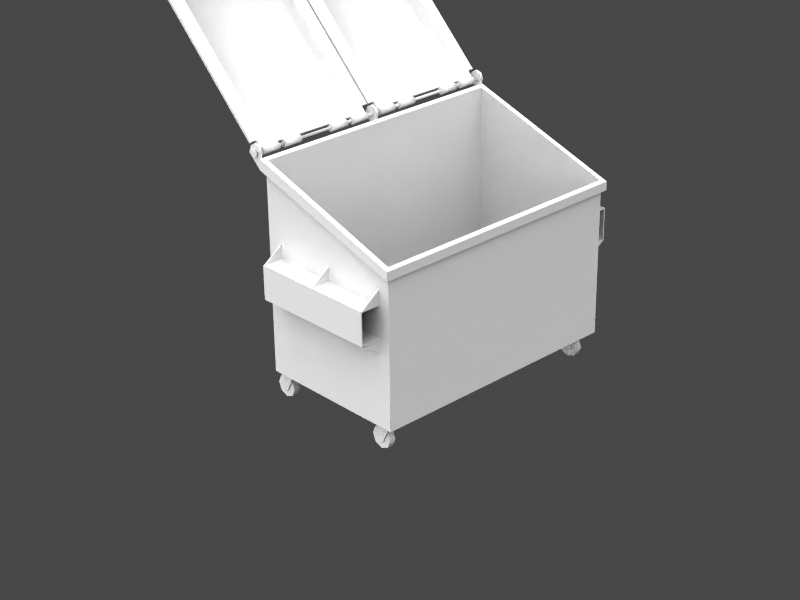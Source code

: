 # Source: dumpster_3yard.blend  (saved by Blender 2.69.0; exported with 4.5.12 LTS)
import bpy
from mathutils import Matrix  # noqa: F401  (used for matrix-valued properties, if any)

bpy.ops.wm.read_factory_settings(use_empty=True)
scene = bpy.context.scene
scene.name = 'Scene'

# ---- collections
col_collection_1 = bpy.data.collections.new('Collection 1'); scene.collection.children.link(col_collection_1)
col_collection_11 = bpy.data.collections.new('Collection 11'); scene.collection.children.link(col_collection_11)
col_collection_20 = bpy.data.collections.new('Collection 20'); scene.collection.children.link(col_collection_20)

# ---- materials (node trees are filled in below, after node groups)
mat_dumpster_3yard_1k = bpy.data.materials.new('dumpster_3yard_1k')
mat_dumpster_3yard_1k.alpha_threshold = 0.0
mat_dumpster_3yard_1k.roughness = 0.5
mat_dumpster_3yard_1k.line_color = (0.0, 0.0, 0.0, 1.0)

# ---- material node trees

# ---- world
world_world = bpy.data.worlds.new('World'); scene.world = world_world
world_world.color = (0.28, 0.28, 0.28)
world_world.use_sun_shadow = False
world_world.sun_shadow_jitter_overblur = 0.0
world_world.cycles.sampling_method = 'MANUAL'
world_world.cycles.sample_map_resolution = 256

# ---- cameras
cam_camera = bpy.data.cameras.new('Camera')
cam_camera.passepartout_alpha = 0.2
cam_camera.clip_end = 100.0
cam_camera.lens = 70.0
cam_camera.sensor_width = 32.0
cam_camera.sensor_height = 18.0
cam_camera.ortho_scale = 7.314
cam_camera.show_passepartout = False
cam_camera.show_safe_areas = True
cam_camera.dof.focus_distance = 0.0
cam_camera.dof.aperture_fstop = 128.0

# ---- lights
light_key_light = bpy.data.lights.new('key_light', 'SUN')
light_key_light.transmission_factor = 0.0
light_key_light.cutoff_distance = 30.0
light_key_light.angle = 2.747
light_key_light.energy = 3.0
light_key_light.shadow_buffer_clip_start = 1.001
light_key_light.shadow_soft_size = 5.0
light_key_light.shadow_cascade_max_distance = 1000.0
light_key_light.cycles.use_multiple_importance_sampling = False
light_fill_light = bpy.data.lights.new('fill_light', 'SUN')
light_fill_light.transmission_factor = 0.0
light_fill_light.cutoff_distance = 30.0
light_fill_light.angle = 2.214
light_fill_light.energy = 2.0
light_fill_light.shadow_buffer_clip_start = 1.001
light_fill_light.shadow_soft_size = 2.0
light_fill_light.shadow_cascade_max_distance = 1000.0
light_fill_light.cycles.use_multiple_importance_sampling = False

# ---- meshes
me_dumpster_3yd = bpy.data.meshes.new('dumpster_3yd')
me_dumpster_3yd.from_pydata([(0.5243, -0.91, 1.193), (0.4441, -1.05, 0.7771), (0.4441, -1.05, 1.002), (0.4441, -1.042, 0.7813), (0.4441, -1.042, 0.9941), (0.4441, -0.91, 0.7813), (0.4441, -0.91, 0.9941), (0.4441, -0.91, 0.7729), (0.4441, -0.91, 1.002), (-0.4254, -1.05, 0.7729), (-0.4254, -1.05, 1.002), (-0.4254, -1.042, 0.7813), (-0.4254, -1.042, 0.9941), (-0.4254, -0.91, 0.7813), (-0.4254, -0.91, 0.9941), (-0.4254, -0.91, 0.7729), (-0.4254, -0.91, 1.002), (0.4441, -1.042, 1.002), (0.4441, -0.91, 1.002), (0.4346, -1.042, 1.002), (0.4346, -0.91, 1.002), (0.4441, -0.91, 1.096), (0.4346, -0.91, 1.096), (0.4441, -1.042, 0.7729), (0.4441, -0.91, 0.7729), (0.4346, -1.042, 0.7729), (0.4346, -0.91, 0.7729), (0.4441, -0.91, 0.6792), (0.4346, -0.91, 0.6792), (0.01544, -1.042, 1.002), (0.01544, -0.91, 1.002), (0.005969, -1.042, 1.002), (0.005969, -0.91, 1.002), (0.01544, -0.91, 1.096), (0.005969, -0.91, 1.096), (0.01544, -1.042, 0.7729), (0.01544, -0.91, 0.7729), (0.005969, -1.042, 0.7729), (0.005969, -0.91, 0.7729), (0.01544, -0.91, 0.6792), (0.005969, -0.91, 0.6792), (-0.4159, -1.042, 1.002), (-0.4159, -0.91, 1.002), (-0.4254, -1.042, 1.002), (-0.4254, -0.91, 1.002), (-0.4159, -0.91, 1.096), (-0.4254, -0.91, 1.096), (-0.4159, -1.042, 0.7729), (-0.4159, -0.91, 0.7729), (-0.4254, -1.042, 0.7729), (-0.4254, -0.91, 0.7729), (-0.4159, -0.91, 0.6792), (-0.4254, -0.91, 0.6792), (-0.5282, -0.91, 1.534), (0.5243, -0.91, 0.1902), (0.5155, -0.9013, 0.1986), (0.5155, -0.9013, 1.258), (-0.5182, -0.9013, 1.607), (0.5444, -0.938, 1.248), (-0.5493, -0.9197, 1.618), (-0.5493, -0.938, 1.618), (0.5444, -0.938, 1.187), (-0.5493, -0.9197, 1.541), (-0.5493, -0.938, 1.541), (-0.6448, -0.938, 1.633), (-0.6448, -0.9197, 1.633), (-0.5406, -0.9197, 1.656), (-0.5406, -0.938, 1.656), (-0.6281, -0.938, 1.683), (-0.6281, -0.9197, 1.683), (-0.5553, -0.9197, 1.69), (-0.5553, -0.938, 1.69), (-0.5958, -0.938, 1.702), (-0.5958, -0.9197, 1.702), (-0.5493, -0.008914, 1.618), (-0.5493, -0.008914, 1.541), (-0.6448, -0.008914, 1.633), (-0.5406, -0.008914, 1.656), (-0.6281, -0.008914, 1.683), (-0.5553, -0.008914, 1.69), (-0.5958, -0.008914, 1.702), (-0.5887, -0.9416, 1.654), (-0.5962, -0.9416, 1.651), (-0.5993, -0.9416, 1.643), (-0.5962, -0.9416, 1.636), (-0.5887, -0.9416, 1.633), (-0.5812, -0.9416, 1.636), (-0.5781, -0.9416, 1.643), (-0.5812, -0.9416, 1.651), (-0.5887, -0.9416, 1.668), (-0.6063, -0.9416, 1.661), (-0.6136, -0.9416, 1.643), (-0.6063, -0.9416, 1.626), (-0.5887, -0.9416, 1.618), (-0.5711, -0.9416, 1.626), (-0.5638, -0.9416, 1.643), (-0.5711, -0.9416, 1.661), (-0.5887, -0.9512, 1.668), (-0.6063, -0.9512, 1.661), (-0.6136, -0.9512, 1.643), (-0.6063, -0.9512, 1.626), (-0.5887, -0.9512, 1.618), (-0.5711, -0.9512, 1.626), (-0.5638, -0.9512, 1.643), (-0.5711, -0.9512, 1.661), (-0.5282, -0.91, 0.1902), (-0.5182, -0.9013, 0.1986), (0.5243, 0.9063, 0.1902), (0.5243, 0.9063, 1.193), (0.4441, 1.05, 0.7729), (0.4441, 1.05, 1.002), (0.4441, 1.042, 0.7813), (0.4441, 1.042, 0.9941), (0.4441, 0.91, 0.7813), (0.4441, 0.91, 0.9941), (0.4441, 0.91, 0.7729), (0.4441, 0.91, 1.002), (-0.4254, 1.05, 0.7729), (-0.4254, 1.05, 1.002), (-0.4254, 1.042, 0.7813), (-0.4254, 1.042, 0.9941), (-0.4254, 0.91, 0.7813), (-0.4254, 0.91, 0.9941), (-0.4254, 0.91, 0.7729), (-0.4254, 0.91, 1.002), (0.4441, 1.042, 1.002), (0.4441, 0.91, 1.002), (0.4346, 1.042, 1.002), (0.4346, 0.91, 1.002), (0.4441, 0.91, 1.096), (0.4346, 0.91, 1.096), (0.4441, 1.042, 0.7729), (0.4441, 0.91, 0.7729), (0.4346, 1.042, 0.7729), (0.4346, 0.91, 0.7729), (0.4441, 0.91, 0.6792), (0.4346, 0.91, 0.6792), (0.01544, 1.042, 1.002), (0.01544, 0.91, 1.002), (0.005969, 1.042, 1.002), (0.005969, 0.91, 1.002), (0.01544, 0.91, 1.096), (0.005969, 0.91, 1.096), (0.01544, 1.042, 0.7729), (0.01544, 0.91, 0.7729), (0.005969, 1.042, 0.7729), (0.005969, 0.91, 0.7729), (0.01544, 0.91, 0.6792), (0.005969, 0.91, 0.6792), (-0.4159, 1.042, 1.002), (-0.4159, 0.91, 1.002), (-0.4254, 1.042, 1.002), (-0.4254, 0.91, 1.002), (-0.4159, 0.91, 1.096), (-0.4254, 0.91, 1.096), (-0.4159, 1.042, 0.7729), (-0.4159, 0.91, 0.7729), (-0.4254, 1.042, 0.7729), (-0.4254, 0.91, 0.7729), (-0.4159, 0.91, 0.6792), (-0.4254, 0.91, 0.6792), (-0.5282, 0.9063, 1.534), (0.5155, 0.8997, 0.1986), (0.5155, 0.8997, 1.258), (-0.5182, 0.8997, 1.607), (0.5444, 0.9349, 1.248), (-0.5493, 0.9197, 1.618), (-0.5493, 0.938, 1.618), (0.5444, 0.9349, 1.187), (-0.5493, 0.9197, 1.541), (-0.5493, 0.938, 1.541), (-0.6448, 0.938, 1.633), (-0.6448, 0.9197, 1.633), (-0.5406, 0.9197, 1.656), (-0.5406, 0.938, 1.656), (-0.6281, 0.938, 1.683), (-0.6281, 0.9197, 1.683), (-0.5553, 0.9197, 1.69), (-0.5553, 0.938, 1.69), (-0.5958, 0.938, 1.702), (-0.5958, 0.9197, 1.702), (-0.5493, 0.008914, 1.618), (-0.5493, 0.008914, 1.541), (-0.6448, 0.008914, 1.633), (-0.5406, 0.008914, 1.656), (-0.6281, 0.008914, 1.683), (-0.5553, 0.008914, 1.69), (-0.5958, 0.008914, 1.702), (-0.5887, 0.9416, 1.654), (-0.5962, 0.9416, 1.651), (-0.5993, 0.9416, 1.643), (-0.5962, 0.9416, 1.636), (-0.5887, 0.9416, 1.633), (-0.5812, 0.9416, 1.636), (-0.5781, 0.9416, 1.643), (-0.5812, 0.9416, 1.651), (-0.5887, 0.9416, 1.668), (-0.6063, 0.9416, 1.661), (-0.6136, 0.9416, 1.643), (-0.6063, 0.9416, 1.626), (-0.5887, 0.9416, 1.618), (-0.5711, 0.9416, 1.626), (-0.5638, 0.9416, 1.643), (-0.5711, 0.9416, 1.661), (-0.5887, 0.9512, 1.668), (-0.6063, 0.9512, 1.661), (-0.6136, 0.9512, 1.643), (-0.6063, 0.9512, 1.626), (-0.5887, 0.9512, 1.618), (-0.5711, 0.9512, 1.626), (-0.5638, 0.9512, 1.643), (-0.5711, 0.9512, 1.661), (-0.5282, 0.9063, 0.1902), (-0.5182, 0.8997, 0.1986), (-0.5493, -0.008914, 1.618), (-0.5493, 0.008914, 1.618), (-0.5406, -0.008914, 1.656), (-0.5406, 0.008914, 1.656), (-0.5498, -0.8109, 0.02192), (-0.5498, -0.8541, 0.02192), (-0.572, -0.8109, 0.07559), (-0.572, -0.8541, 0.07559), (-0.5498, -0.8109, 0.1293), (-0.5498, -0.8541, 0.1293), (-0.4961, -0.8109, 0.1515), (-0.4961, -0.8541, 0.1515), (-0.4425, -0.8109, 0.1293), (-0.4425, -0.8541, 0.1293), (-0.4202, -0.8109, 0.07559), (-0.4202, -0.8541, 0.07559), (-0.4425, -0.8109, 0.02192), (-0.4425, -0.8541, 0.02192), (-0.4961, -0.8109, -0.0003086), (-0.4961, -0.8541, -0.0003086), (-0.5169, -0.8013, 0.05484), (-0.5255, -0.8013, 0.07559), (-0.5255, -0.8096, 0.07559), (-0.5169, -0.8096, 0.05484), (-0.4754, -0.8096, 0.05484), (-0.4754, -0.8013, 0.05484), (-0.4961, -0.8096, 0.04625), (-0.4961, -0.8013, 0.04625), (-0.4716, -0.8013, 0.19), (-0.4071, -0.8013, 0.19), (-0.4116, -0.8096, 0.1811), (-0.4752, -0.8096, 0.1811), (-0.5169, -0.8637, 0.05484), (-0.5255, -0.8637, 0.07559), (-0.4754, -0.8637, 0.05484), (-0.5255, -0.8555, 0.07559), (-0.5169, -0.8555, 0.05484), (-0.4754, -0.8555, 0.05484), (-0.4961, -0.8555, 0.04625), (-0.4961, -0.8637, 0.04625), (-0.4716, -0.8637, 0.19), (-0.4071, -0.8637, 0.19), (-0.4116, -0.8555, 0.1811), (-0.4752, -0.8555, 0.1811), (-1.465, -0.006297, 2.506), (-0.6316, -0.8396, 1.7), (-0.6454, -0.8511, 1.686), (-0.686, -0.8248, 1.684), (-0.6998, -0.8357, 1.67), (-1.417, -0.8357, 2.387), (-1.403, -0.8248, 2.401), (-1.404, -0.8396, 2.472), (-1.417, -0.8511, 2.458), (-1.023, -0.8511, 2.064), (-1.073, -0.8357, 2.014), (-1.06, -0.8248, 2.027), (-1.009, -0.8396, 2.078), (-0.6316, -0.006297, 1.7), (-0.6454, -0.006297, 1.686), (-0.6123, -0.349, 1.633), (-0.6123, -0.349, 1.653), (-0.5985, -0.349, 1.667), (-0.579, -0.349, 1.667), (-0.5652, -0.349, 1.653), (-0.5652, -0.349, 1.633), (-0.579, -0.349, 1.62), (-0.5985, -0.349, 1.62), (-1.465, -0.9344, 2.506), (-0.6123, -0.2206, 1.633), (-0.6123, -0.2206, 1.653), (-0.5985, -0.2206, 1.667), (-0.579, -0.2206, 1.667), (-0.5652, -0.2206, 1.653), (-0.5652, -0.2206, 1.633), (-0.579, -0.2206, 1.62), (-0.5985, -0.2206, 1.62), (-0.6123, -0.1784, 1.633), (-0.6123, -0.1784, 1.653), (-0.5985, -0.1784, 1.667), (-0.579, -0.1784, 1.667), (-0.5652, -0.1784, 1.653), (-0.5652, -0.1784, 1.633), (-0.579, -0.1784, 1.62), (-0.5985, -0.1784, 1.62), (-0.6123, -0.05001, 1.633), (-0.6316, -0.8906, 1.7), (-0.6454, -0.8906, 1.686), (-0.6123, -0.05001, 1.653), (-0.5985, -0.05001, 1.667), (-0.579, -0.05001, 1.667), (-0.5652, -0.05001, 1.653), (-0.5652, -0.05001, 1.633), (-0.579, -0.05001, 1.62), (-0.5985, -0.05001, 1.62), (-1.404, -0.101, 2.472), (-0.5985, -0.8906, 1.62), (-0.579, -0.8906, 1.62), (-0.5652, -0.8906, 1.633), (-0.5652, -0.8906, 1.653), (-0.579, -0.8906, 1.667), (-0.5985, -0.8906, 1.667), (-0.6123, -0.8906, 1.653), (-0.6123, -0.8906, 1.633), (-0.5985, -0.7623, 1.62), (-0.579, -0.7623, 1.62), (-0.5652, -0.7623, 1.633), (-0.5652, -0.7623, 1.653), (-0.579, -0.7623, 1.667), (-0.5985, -0.7623, 1.667), (-0.6123, -0.7623, 1.653), (-0.6123, -0.7623, 1.633), (-0.5985, -0.72, 1.62), (-0.579, -0.72, 1.62), (-0.5652, -0.72, 1.633), (-0.5652, -0.72, 1.653), (-0.579, -0.72, 1.667), (-0.5985, -0.72, 1.667), (-0.6123, -0.72, 1.653), (-0.6123, -0.72, 1.633), (-0.5985, -0.5917, 1.62), (-0.579, -0.5917, 1.62), (-0.5652, -0.5917, 1.633), (-0.5652, -0.5917, 1.653), (-0.579, -0.5917, 1.667), (-0.5985, -0.5917, 1.667), (-0.6123, -0.5917, 1.653), (-0.6123, -0.5917, 1.633), (-0.6454, -0.9344, 1.686), (-0.6316, -0.9344, 1.7), (-1.417, -0.08958, 2.458), (-1.009, -0.101, 2.078), (-1.023, -0.08958, 2.064), (-0.6454, -0.05001, 1.686), (-0.6316, -0.05001, 1.7), (-1.451, -0.9344, 2.52), (-1.023, -0.9344, 2.064), (-1.009, -0.9344, 2.078), (-1.06, -0.1159, 2.027), (-1.073, -0.1049, 2.014), (-1.403, -0.1159, 2.401), (-1.417, -0.1049, 2.387), (-0.6454, -0.08958, 1.686), (-0.6316, -0.101, 1.7), (-0.6998, -0.1049, 1.67), (-0.686, -0.1159, 1.684), (-1.451, -0.006297, 2.52), (-1.023, -0.006297, 2.064), (-1.009, -0.006297, 2.078), (-0.6316, 0.8325, 1.7), (-0.6454, 0.8515, 1.686), (-0.686, 0.8179, 1.684), (-0.6998, 0.8362, 1.67), (-1.417, 0.8362, 2.387), (-1.403, 0.8179, 2.401), (-1.404, 0.8325, 2.472), (-1.417, 0.8515, 2.458), (-1.023, 0.8515, 2.064), (-1.073, 0.8362, 2.014), (-1.06, 0.8179, 2.027), (-1.009, 0.8325, 2.078), (-0.6316, 0.006763, 1.7), (-0.6454, 0.006763, 1.686), (-0.6123, 0.3494, 1.633), (-0.6123, 0.3494, 1.653), (-0.5985, 0.3494, 1.667), (-0.579, 0.3494, 1.667), (-0.5652, 0.3494, 1.653), (-0.5652, 0.3494, 1.633), (-0.579, 0.3494, 1.62), (-0.5985, 0.3494, 1.62), (-1.465, 0.9348, 2.506), (-0.6123, 0.2211, 1.633), (-0.6123, 0.2211, 1.653), (-0.5985, 0.2211, 1.667), (-0.579, 0.2211, 1.667), (-0.5652, 0.2211, 1.653), (-0.5652, 0.2211, 1.633), (-0.579, 0.2211, 1.62), (-0.5985, 0.2211, 1.62), (-0.6123, 0.1788, 1.633), (-0.6123, 0.1788, 1.653), (-0.5985, 0.1788, 1.667), (-0.579, 0.1788, 1.667), (-0.5652, 0.1788, 1.653), (-0.5652, 0.1788, 1.633), (-0.579, 0.1788, 1.62), (-0.5985, 0.1788, 1.62), (-0.6123, 0.05048, 1.633), (-0.6316, 0.8911, 1.7), (-0.6454, 0.8911, 1.686), (-0.6123, 0.05048, 1.653), (-0.5985, 0.05048, 1.667), (-0.579, 0.05048, 1.667), (-0.5652, 0.05048, 1.653), (-0.5652, 0.05048, 1.633), (-0.579, 0.05048, 1.62), (-0.5985, 0.05048, 1.62), (-1.404, 0.1091, 2.472), (-0.5985, 0.8911, 1.62), (-0.579, 0.8911, 1.62), (-0.5652, 0.8911, 1.633), (-0.5652, 0.8911, 1.653), (-0.579, 0.8911, 1.667), (-0.5985, 0.8911, 1.667), (-0.6123, 0.8911, 1.653), (-0.6123, 0.8911, 1.633), (-0.5985, 0.7628, 1.62), (-0.579, 0.7628, 1.62), (-0.5652, 0.7628, 1.633), (-0.5652, 0.7628, 1.653), (-0.579, 0.7628, 1.667), (-0.5985, 0.7628, 1.667), (-0.6123, 0.7628, 1.653), (-0.6123, 0.7628, 1.633), (-0.5985, 0.7205, 1.62), (-0.579, 0.7205, 1.62), (-0.5652, 0.7205, 1.633), (-0.5652, 0.7205, 1.653), (-0.579, 0.7205, 1.667), (-0.5985, 0.7205, 1.667), (-0.6123, 0.7205, 1.653), (-0.6123, 0.7205, 1.633), (-0.5985, 0.5921, 1.62), (-0.579, 0.5921, 1.62), (-0.5652, 0.5921, 1.633), (-0.5652, 0.5921, 1.653), (-0.579, 0.5921, 1.667), (-0.5985, 0.5921, 1.667), (-0.6123, 0.5921, 1.653), (-0.6123, 0.5921, 1.633), (-0.6454, 0.9348, 1.686), (-0.6316, 0.9348, 1.7), (-1.417, 0.09005, 2.458), (-1.009, 0.1091, 2.078), (-1.023, 0.09005, 2.064), (-0.6454, 0.05048, 1.686), (-0.6316, 0.05048, 1.7), (-1.465, 0.006764, 2.506), (-1.451, 0.9348, 2.52), (-1.023, 0.9348, 2.064), (-1.009, 0.9348, 2.078), (-1.06, 0.1236, 2.027), (-1.073, 0.1054, 2.014), (-1.403, 0.1236, 2.401), (-1.417, 0.1054, 2.387), (-0.6454, 0.09004, 1.686), (-0.6316, 0.1091, 1.7), (-0.6998, 0.1054, 1.67), (-0.686, 0.1236, 1.684), (-1.451, 0.006764, 2.52), (-1.023, 0.006764, 2.064), (-1.009, 0.006764, 2.078), (0.3289, -0.8109, 0.02192), (0.3289, -0.8541, 0.02192), (0.3067, -0.8109, 0.07559), (0.3067, -0.8541, 0.07559), (0.3289, -0.8109, 0.1293), (0.3289, -0.8541, 0.1293), (0.3826, -0.8109, 0.1515), (0.3826, -0.8541, 0.1515), (0.4363, -0.8109, 0.1293), (0.4363, -0.8541, 0.1293), (0.4585, -0.8109, 0.07559), (0.4585, -0.8541, 0.07559), (0.4363, -0.8109, 0.02192), (0.4363, -0.8541, 0.02192), (0.3826, -0.8109, -0.0003086), (0.3826, -0.8541, -0.0003086), (0.3619, -0.8013, 0.05484), (0.3533, -0.8013, 0.07559), (0.3533, -0.8096, 0.07559), (0.3619, -0.8096, 0.05484), (0.4034, -0.8096, 0.05484), (0.4034, -0.8013, 0.05484), (0.3826, -0.8096, 0.04625), (0.3826, -0.8013, 0.04625), (0.4071, -0.8013, 0.19), (0.4716, -0.8013, 0.19), (0.4671, -0.8096, 0.1811), (0.4035, -0.8096, 0.1811), (0.3619, -0.8637, 0.05484), (0.3533, -0.8637, 0.07559), (0.4034, -0.8637, 0.05484), (0.3533, -0.8555, 0.07559), (0.3619, -0.8555, 0.05484), (0.4034, -0.8555, 0.05484), (0.3826, -0.8555, 0.04625), (0.3826, -0.8637, 0.04625), (0.4071, -0.8637, 0.19), (0.4716, -0.8637, 0.19), (0.4671, -0.8555, 0.1811), (0.4035, -0.8555, 0.1811), (-0.5498, 0.8541, 0.02192), (-0.5498, 0.8109, 0.02192), (-0.572, 0.8541, 0.07559), (-0.572, 0.8109, 0.07559), (-0.5498, 0.8541, 0.1293), (-0.5498, 0.8109, 0.1293), (-0.4961, 0.8541, 0.1515), (-0.4961, 0.8109, 0.1515), (-0.4425, 0.8541, 0.1293), (-0.4425, 0.8109, 0.1293), (-0.4202, 0.8541, 0.07559), (-0.4202, 0.8109, 0.07559), (-0.4425, 0.8541, 0.02192), (-0.4425, 0.8109, 0.02192), (-0.4961, 0.8541, -0.0003086), (-0.4961, 0.8109, -0.0003086), (-0.5169, 0.8637, 0.05484), (-0.5255, 0.8637, 0.07559), (-0.5255, 0.8555, 0.07559), (-0.5169, 0.8555, 0.05484), (-0.4754, 0.8555, 0.05484), (-0.4754, 0.8637, 0.05484), (-0.4961, 0.8555, 0.04625), (-0.4961, 0.8637, 0.04625), (-0.4716, 0.8637, 0.19), (-0.4071, 0.8637, 0.19), (-0.4116, 0.8555, 0.1811), (-0.4752, 0.8555, 0.1811), (-0.5169, 0.8013, 0.05484), (-0.5255, 0.8013, 0.07559), (-0.4754, 0.8013, 0.05484), (-0.5255, 0.8096, 0.07559), (-0.5169, 0.8096, 0.05484), (-0.4754, 0.8096, 0.05484), (-0.4961, 0.8096, 0.04625), (-0.4961, 0.8013, 0.04625), (-0.4716, 0.8013, 0.19), (-0.4071, 0.8013, 0.19), (-0.4116, 0.8096, 0.1811), (-0.4752, 0.8096, 0.1811), (0.3289, 0.8541, 0.02192), (0.3289, 0.8109, 0.02192), (0.3067, 0.8541, 0.07559), (0.3067, 0.8109, 0.07559), (0.3289, 0.8541, 0.1293), (0.3289, 0.8109, 0.1293), (0.3826, 0.8541, 0.1515), (0.3826, 0.8109, 0.1515), (0.4363, 0.8541, 0.1293), (0.4363, 0.8109, 0.1293), (0.4585, 0.8541, 0.07559), (0.4585, 0.8109, 0.07559), (0.4363, 0.8541, 0.02192), (0.4363, 0.8109, 0.02192), (0.3826, 0.8541, -0.0003086), (0.3826, 0.8109, -0.0003086), (0.3619, 0.8637, 0.05484), (0.3533, 0.8637, 0.07559), (0.3533, 0.8555, 0.07559), (0.3619, 0.8555, 0.05484), (0.4034, 0.8555, 0.05484), (0.4034, 0.8637, 0.05484), (0.3826, 0.8555, 0.04625), (0.3826, 0.8637, 0.04625), (0.4071, 0.8637, 0.19), (0.4716, 0.8637, 0.19), (0.4671, 0.8555, 0.1811), (0.4035, 0.8555, 0.1811), (0.3619, 0.8013, 0.05484), (0.3533, 0.8013, 0.07559), (0.4034, 0.8013, 0.05484), (0.3533, 0.8096, 0.07559), (0.3619, 0.8096, 0.05484), (0.4034, 0.8096, 0.05484), (0.3826, 0.8096, 0.04625), (0.3826, 0.8013, 0.04625), (0.4071, 0.8013, 0.19), (0.4716, 0.8013, 0.19), (0.4671, 0.8096, 0.1811), (0.4035, 0.8096, 0.1811), (-0.5498, -0.8109, 0.02192), (-0.5498, -0.8541, 0.02192), (-0.572, -0.8109, 0.07559), (-0.572, -0.8541, 0.07559), (-0.5498, -0.8109, 0.1293), (-0.5498, -0.8541, 0.1293), (-0.4961, -0.8109, 0.1515), (-0.4961, -0.8541, 0.1515), (-0.4425, -0.8109, 0.1293), (-0.4425, -0.8541, 0.1293), (-0.4202, -0.8109, 0.07559), (-0.4202, -0.8541, 0.07559), (-0.4425, -0.8109, 0.02192), (-0.4425, -0.8541, 0.02192), (-0.4961, -0.8109, -0.0003086), (-0.4961, -0.8541, -0.0003086), (0.3289, -0.8109, 0.02192), (0.3289, -0.8541, 0.02192), (0.3067, -0.8109, 0.07559), (0.3067, -0.8541, 0.07559), (0.3289, -0.8109, 0.1293), (0.3289, -0.8541, 0.1293), (0.3826, -0.8109, 0.1515), (0.3826, -0.8541, 0.1515), (0.4363, -0.8109, 0.1293), (0.4363, -0.8541, 0.1293), (0.4585, -0.8109, 0.07559), (0.4585, -0.8541, 0.07559), (0.4363, -0.8109, 0.02192), (0.4363, -0.8541, 0.02192), (0.3826, -0.8109, -0.0003086), (0.3826, -0.8541, -0.0003086), (-0.5498, 0.8541, 0.02192), (-0.5498, 0.8109, 0.02192), (-0.572, 0.8541, 0.07559), (-0.572, 0.8109, 0.07559), (-0.5498, 0.8541, 0.1293), (-0.5498, 0.8109, 0.1293), (-0.4961, 0.8541, 0.1515), (-0.4961, 0.8109, 0.1515), (-0.4425, 0.8541, 0.1293), (-0.4425, 0.8109, 0.1293), (-0.4202, 0.8541, 0.07559), (-0.4202, 0.8109, 0.07559), (-0.4425, 0.8541, 0.02192), (-0.4425, 0.8109, 0.02192), (-0.4961, 0.8541, -0.0003086), (-0.4961, 0.8109, -0.0003086), (0.3289, 0.8541, 0.02192), (0.3289, 0.8109, 0.02192), (0.3067, 0.8541, 0.07559), (0.3067, 0.8109, 0.07559), (0.3289, 0.8541, 0.1293), (0.3289, 0.8109, 0.1293), (0.3826, 0.8541, 0.1515), (0.3826, 0.8109, 0.1515), (0.4363, 0.8541, 0.1293), (0.4363, 0.8109, 0.1293), (0.4585, 0.8541, 0.07559), (0.4585, 0.8109, 0.07559), (0.4363, 0.8541, 0.02192), (0.4363, 0.8109, 0.02192), (0.3826, 0.8541, -0.0003086), (0.3826, 0.8109, -0.0003086)], [], [(1, 3, 4, 2), (9, 10, 12, 11), (6, 4, 12, 14), (3, 5, 13, 11), (1, 7, 5, 3), (4, 3, 11, 12), (19, 17, 21, 22), (21, 17, 18), (19, 22, 20), (25, 28, 27, 23), (27, 24, 23), (25, 26, 28), (31, 29, 33, 34), (33, 29, 30), (31, 34, 32), (37, 40, 39, 35), (39, 36, 35), (37, 38, 40), (43, 41, 45, 46), (45, 41, 42), (43, 46, 44), (49, 52, 51, 47), (51, 48, 47), (49, 50, 52), (61, 63, 53, 0), (163, 56, 58, 165), (53, 62, 169, 161), (60, 64, 63), (65, 62, 63, 64), (62, 65, 59), (59, 65, 69, 66), (64, 60, 67, 68), (65, 64, 68, 69), (60, 59, 66, 67), (66, 69, 73, 70), (68, 67, 71, 72), (69, 68, 72, 73), (67, 66, 70, 71), (71, 70, 73, 72), (74, 76, 75), (78, 185, 183, 76), (76, 74, 77, 78), (186, 187, 80, 79), (78, 77, 79, 80), (81, 89, 96, 88), (88, 96, 95, 87), (87, 95, 94, 86), (86, 94, 93, 85), (85, 93, 92, 84), (84, 92, 91, 83), (83, 91, 90, 82), (82, 90, 89, 81), (89, 97, 104, 96), (96, 104, 103, 95), (95, 103, 102, 94), (94, 102, 101, 93), (93, 101, 100, 92), (92, 100, 99, 91), (91, 99, 98, 90), (90, 98, 97, 89), (104, 97, 102, 103), (97, 98, 101, 102), (98, 99, 100, 101), (188, 81, 88, 195), (195, 88, 87, 194), (194, 87, 86, 193), (193, 86, 85, 192), (192, 85, 84, 191), (191, 84, 83, 190), (190, 83, 82, 189), (59, 166, 169, 62), (108, 168, 61, 0), (109, 110, 112, 111), (110, 118, 124, 116), (117, 119, 120, 118), (120, 122, 124, 118), (114, 122, 120, 112), (111, 119, 121, 113), (112, 110, 116, 114), (112, 120, 119, 111), (127, 130, 129, 125), (129, 126, 125), (127, 128, 130), (133, 131, 135, 136), (135, 131, 132), (133, 136, 134), (139, 142, 141, 137), (141, 138, 137), (139, 140, 142), (145, 143, 147, 148), (147, 143, 144), (145, 148, 146), (151, 154, 153, 149), (153, 150, 149), (151, 152, 154), (157, 155, 159, 160), (159, 155, 156), (157, 160, 158), (164, 167, 166), (58, 60, 63, 61), (162, 213, 106, 55), (167, 170, 171), (172, 171, 170, 169), (169, 166, 172), (166, 173, 176, 172), (171, 175, 174, 167), (172, 176, 175, 171), (167, 174, 173, 166), (173, 177, 180, 176), (175, 179, 178, 174), (176, 180, 179, 175), (174, 178, 177, 173), (178, 179, 180, 177), (181, 182, 183), (183, 185, 184, 181), (185, 187, 186, 184), (77, 184, 186, 79), (188, 195, 203, 196), (195, 194, 202, 203), (194, 193, 201, 202), (193, 192, 200, 201), (192, 191, 199, 200), (191, 190, 198, 199), (190, 189, 197, 198), (189, 188, 196, 197), (196, 203, 211, 204), (203, 202, 210, 211), (202, 201, 209, 210), (201, 200, 208, 209), (200, 199, 207, 208), (199, 198, 206, 207), (198, 197, 205, 206), (197, 196, 204, 205), (211, 210, 209, 204), (204, 209, 208, 205), (205, 208, 207, 206), (162, 163, 164, 213), (61, 168, 165, 58), (57, 59, 60), (213, 164, 57, 106), (55, 106, 57, 56), (165, 168, 170, 167), (55, 56, 163, 162), (80, 187, 185, 78), (57, 60, 58, 56), (168, 108, 161, 170), (164, 163, 165, 167), (63, 62, 53), (170, 161, 169), (57, 164, 166, 59), (215, 217, 216, 214), (76, 183, 182, 75), (219, 221, 220, 218), (221, 223, 222, 220), (223, 225, 224, 222), (225, 227, 226, 224), (227, 229, 228, 226), (229, 231, 230, 228), (231, 233, 232, 230), (233, 219, 218, 232), (240, 237, 234, 241), (237, 236, 235, 234), (238, 240, 241, 239), (243, 244, 238, 239), (242, 235, 236, 245), (247, 254, 257, 249), (247, 246, 253, 248), (244, 245, 236, 238), (251, 248, 253, 252), (257, 256, 251, 249), (252, 253, 246, 250), (254, 247, 248, 255), (250, 246, 247, 249), (251, 256, 255, 248), (242, 243, 239, 235), (235, 239, 241, 234), (243, 255, 256, 244), (257, 245, 244, 256), (250, 249, 251, 252), (189, 82, 81, 188), (352, 268, 263, 354), (269, 264, 265, 270), (267, 266, 263, 268), (351, 353, 264, 269), (281, 349, 350, 348), (288, 279, 280, 289), (339, 274, 275, 338), (301, 346, 347, 302), (462, 455, 447, 460), (287, 278, 279, 288), (277, 278, 287, 286), (276, 277, 286, 285), (275, 276, 285, 284), (273, 274, 283, 282), (292, 284, 283, 291), (280, 273, 282, 289), (278, 277, 276, 275), (279, 278, 275, 274), (280, 279, 274, 273), (287, 284, 285, 286), (288, 283, 284, 287), (289, 282, 283, 288), (306, 296, 297, 307), (305, 295, 296, 306), (304, 294, 295, 305), (303, 293, 294, 304), (459, 394, 404, 449), (302, 292, 293, 303), (298, 290, 291, 301), (344, 356, 347), (451, 464, 465, 463), (351, 344, 308, 353), (295, 294, 293, 292), (296, 295, 292, 291), (297, 296, 291, 290), (305, 302, 303, 304), (306, 301, 302, 305), (307, 298, 301, 306), (309, 310, 315, 316), (310, 311, 314, 315), (311, 312, 313, 314), (317, 324, 323, 318), (318, 323, 322, 319), (319, 322, 321, 320), (314, 313, 321, 322), (313, 312, 320, 321), (312, 311, 319, 320), (311, 310, 318, 319), (310, 309, 317, 318), (355, 260, 262, 357), (325, 326, 331, 332), (326, 327, 330, 331), (327, 328, 329, 330), (333, 340, 339, 334), (334, 339, 338, 335), (335, 338, 337, 336), (322, 323, 331, 330), (323, 260, 355, 291, 283, 274, 339, 331), (315, 314, 299, 300), (465, 447, 411, 463), (347, 271, 361, 344), (448, 464, 451, 446), (461, 365, 363, 459), (332, 340, 333, 325), (331, 339, 340, 332), (329, 337, 338, 330), (328, 336, 337, 329), (327, 335, 336, 328), (326, 334, 335, 327), (325, 333, 334, 326), (316, 315, 323, 324), (362, 460, 395, 387, 378, 441, 433, 425), (300, 299, 342, 341), (447, 450, 460), (352, 357, 262, 268), (259, 322, 330, 338, 275, 284, 292, 356), (460, 362, 364, 462), (363, 426, 434, 442, 377, 386, 394, 459), (343, 258, 360, 345), (358, 351, 269, 261), (309, 316, 324, 317), (345, 360, 272, 346), (346, 272, 271, 347), (448, 459, 449), (402, 445, 454, 373), (458, 366, 371, 456), (372, 373, 368, 367), (370, 371, 366, 369), (457, 455, 372, 367), (463, 411, 368, 452), (391, 392, 383, 382), (441, 378, 377, 442), (404, 405, 450, 449), (302, 347, 356, 292), (390, 391, 382, 381), (381, 380, 389, 390), (380, 379, 388, 389), (379, 378, 387, 388), (377, 376, 385, 386), (395, 394, 386, 387), (376, 383, 392, 385), (381, 378, 379, 380), (382, 377, 378, 381), (383, 376, 377, 382), (390, 389, 388, 387), (391, 390, 387, 386), (392, 391, 386, 385), (409, 410, 400, 399), (408, 409, 399, 398), (445, 444, 453, 454), (407, 408, 398, 397), (406, 407, 397, 396), (405, 406, 396, 395), (401, 404, 394, 393), (266, 343, 354, 263), (418, 426, 363, 403), (258, 343, 266, 281), (398, 395, 396, 397), (399, 394, 395, 398), (400, 393, 394, 399), (408, 407, 406, 405), (409, 408, 405, 404), (410, 409, 404, 401), (301, 291, 355, 346), (412, 419, 418, 413), (413, 418, 417, 414), (414, 417, 416, 415), (420, 421, 426, 427), (421, 422, 425, 426), (422, 423, 424, 425), (417, 425, 424, 416), (416, 424, 423, 415), (415, 423, 422, 414), (414, 422, 421, 413), (413, 421, 420, 412), (370, 403, 363), (428, 435, 434, 429), (429, 434, 433, 430), (430, 433, 432, 431), (436, 437, 442, 443), (437, 438, 441, 442), (438, 439, 440, 441), (425, 433, 434, 426), (452, 454, 453, 384), (418, 403, 402, 417), (373, 454, 452, 368), (450, 447, 465, 374), (451, 463, 452, 384), (362, 373, 372, 364), (459, 448, 456, 461), (308, 359, 348, 265), (299, 259, 270), (267, 349, 281, 266), (359, 361, 360, 258), (428, 436, 443, 435), (435, 443, 442, 434), (433, 441, 440, 432), (432, 440, 439, 431), (431, 439, 438, 430), (430, 438, 437, 429), (429, 437, 436, 428), (419, 427, 426, 418), (410, 401, 393, 400), (341, 342, 350, 349), (453, 444, 403, 370), (260, 267, 268, 262), (260, 323, 315, 300), (403, 444, 445, 402), (261, 269, 270, 259), (461, 456, 371, 365), (448, 446, 458, 456), (351, 358, 356, 344), (344, 361, 359, 308), (367, 368, 411, 457), (363, 365, 371, 370), (395, 460, 450, 405), (455, 462, 364, 372), (308, 265, 264, 353), (307, 297, 290, 298), (345, 352, 354, 343), (448, 449, 375, 464), (299, 270, 350, 342), (449, 450, 374, 375), (446, 369, 366, 458), (270, 265, 348, 350), (362, 402, 373), (412, 420, 427, 419), (314, 322, 259, 299), (455, 457, 411, 447), (271, 272, 360, 361), (358, 261, 259, 356), (375, 374, 465, 464), (417, 402, 362, 425), (345, 346, 355), (359, 258, 281, 348), (260, 300, 267), (267, 300, 341, 349), (369, 384, 453, 370), (355, 357, 352, 345), (369, 446, 451, 384), (236, 237, 240, 238), (245, 257, 254, 242), (467, 469, 468, 466), (469, 471, 470, 468), (471, 473, 472, 470), (473, 475, 474, 472), (475, 477, 476, 474), (477, 479, 478, 476), (479, 481, 480, 478), (481, 467, 466, 480), (488, 485, 482, 489), (485, 484, 483, 482), (486, 488, 489, 487), (491, 492, 486, 487), (490, 483, 484, 493), (495, 502, 505, 497), (495, 494, 501, 496), (492, 493, 484, 486), (499, 496, 501, 500), (505, 504, 499, 497), (500, 501, 494, 498), (502, 495, 496, 503), (498, 494, 495, 497), (499, 504, 503, 496), (490, 491, 487, 483), (483, 487, 489, 482), (491, 503, 504, 492), (505, 493, 492, 504), (498, 497, 499, 500), (484, 485, 488, 486), (493, 505, 502, 490), (507, 509, 508, 506), (509, 511, 510, 508), (511, 513, 512, 510), (513, 515, 514, 512), (515, 517, 516, 514), (517, 519, 518, 516), (519, 521, 520, 518), (521, 507, 506, 520), (528, 525, 522, 529), (525, 524, 523, 522), (526, 528, 529, 527), (531, 532, 526, 527), (530, 523, 524, 533), (535, 542, 545, 537), (535, 534, 541, 536), (532, 533, 524, 526), (539, 536, 541, 540), (545, 544, 539, 537), (540, 541, 534, 538), (542, 535, 536, 543), (538, 534, 535, 537), (539, 544, 543, 536), (530, 531, 527, 523), (523, 527, 529, 522), (531, 543, 544, 532), (545, 533, 532, 544), (538, 537, 539, 540), (524, 525, 528, 526), (533, 545, 542, 530), (547, 549, 548, 546), (549, 551, 550, 548), (551, 553, 552, 550), (553, 555, 554, 552), (555, 557, 556, 554), (557, 559, 558, 556), (559, 561, 560, 558), (561, 547, 546, 560), (568, 565, 562, 569), (565, 564, 563, 562), (566, 568, 569, 567), (571, 572, 566, 567), (570, 563, 564, 573), (575, 582, 585, 577), (575, 574, 581, 576), (572, 573, 564, 566), (579, 576, 581, 580), (585, 584, 579, 577), (580, 581, 574, 578), (582, 575, 576, 583), (578, 574, 575, 577), (579, 584, 583, 576), (570, 571, 567, 563), (563, 567, 569, 562), (571, 583, 584, 572), (585, 573, 572, 584), (578, 577, 579, 580), (564, 565, 568, 566), (573, 585, 582, 570), (9, 11, 13, 15), (7, 1, 9, 15), (12, 10, 16, 14), (109, 111, 113, 115), (117, 123, 121, 119), (109, 117, 118, 110), (115, 123, 117, 109), (161, 212, 105, 53), (107, 212, 161, 108), (54, 0, 53, 105), (107, 54, 105, 212), (54, 107, 108, 0), (4, 6, 8, 2), (2, 8, 16, 10), (1, 2, 10, 9), (592, 594, 596, 590), (586, 588, 598, 600), (588, 590, 596, 598), (591, 589, 587, 593), (597, 595, 601, 599), (593, 587, 601, 595), (608, 610, 612, 606), (602, 604, 614, 616), (604, 606, 612, 614), (607, 605, 603, 609), (613, 611, 617, 615), (609, 603, 617, 611), (624, 626, 628, 622), (618, 620, 630, 632), (620, 622, 628, 630), (623, 621, 619, 625), (629, 627, 633, 631), (625, 619, 633, 627), (640, 642, 644, 638), (634, 636, 646, 648), (636, 638, 644, 646), (639, 637, 635, 641), (645, 643, 649, 647), (641, 635, 649, 643)])
me_dumpster_3yd.polygons.foreach_set('use_smooth', [0, 0, 0, 0, 0, 0, 0, 0, 0, 0, 0, 0, 0, 0, 0, 0, 0, 0, 0, 0, 0, 0, 0, 0, 0, 0, 0, 0, 0, 0, 0, 0, 1, 1, 0, 0, 1, 1, 1, 0, 1, 0, 1, 0, 0, 0, 0, 0, 0, 0, 0, 0, 1, 1, 1, 1, 1, 1, 1, 1, 0, 0, 0, 1, 1, 1, 1, 1, 1, 1, 0, 0, 0, 0, 0, 0, 0, 0, 0, 0, 0, 0, 0, 0, 0, 0, 0, 0, 0, 0, 0, 0, 0, 0, 0, 0, 0, 0, 0, 0, 0, 0, 0, 0, 0, 0, 1, 1, 0, 0, 1, 1, 1, 0, 0, 0, 1, 0, 0, 0, 0, 0, 0, 0, 0, 1, 1, 1, 1, 1, 1, 1, 1, 0, 0, 0, 0, 0, 0, 0, 0, 0, 0, 1, 0, 0, 0, 0, 0, 0, 1, 0, 1, 1, 1, 1, 1, 1, 1, 1, 1, 1, 1, 0, 0, 0, 0, 0, 1, 0, 1, 0, 1, 0, 0, 0, 0, 0, 0, 1, 1, 0, 0, 1, 0, 1, 0, 0, 0, 1, 1, 1, 1, 1, 0, 1, 0, 0, 0, 0, 0, 0, 1, 1, 1, 1, 0, 1, 1, 0, 0, 0, 0, 0, 0, 0, 0, 0, 0, 0, 0, 0, 0, 0, 1, 1, 1, 1, 1, 0, 0, 0, 0, 0, 0, 0, 0, 0, 0, 0, 0, 0, 0, 1, 1, 1, 1, 1, 1, 1, 1, 0, 0, 0, 1, 0, 0, 0, 0, 1, 1, 0, 0, 0, 0, 1, 0, 0, 1, 0, 1, 0, 0, 0, 1, 1, 1, 1, 1, 0, 1, 0, 0, 0, 0, 0, 0, 1, 1, 0, 1, 1, 1, 1, 0, 0, 0, 0, 0, 0, 0, 0, 0, 0, 0, 0, 0, 0, 0, 0, 1, 1, 1, 1, 1, 0, 0, 0, 0, 0, 0, 0, 0, 0, 0, 0, 0, 0, 0, 0, 0, 0, 0, 0, 1, 1, 1, 1, 1, 1, 1, 0, 1, 0, 0, 0, 0, 0, 0, 1, 0, 0, 0, 0, 0, 0, 1, 0, 1, 0, 0, 0, 0, 0, 0, 0, 1, 0, 0, 0, 0, 0, 0, 0, 0, 0, 0, 0, 0, 0, 0, 0, 1, 1, 1, 1, 1, 1, 1, 1, 1, 1, 1, 0, 0, 0, 0, 0, 1, 0, 1, 0, 1, 0, 0, 0, 0, 0, 0, 0, 0, 1, 1, 1, 1, 1, 1, 1, 1, 1, 1, 1, 0, 0, 0, 0, 0, 1, 0, 1, 0, 1, 0, 0, 0, 0, 0, 0, 0, 0, 1, 1, 1, 1, 1, 1, 1, 1, 1, 1, 1, 0, 0, 0, 0, 0, 1, 0, 1, 0, 1, 0, 0, 0, 0, 0, 0, 0, 0, 0, 0, 0, 0, 0, 0, 0, 0, 0, 0, 0, 0, 0, 0, 0, 0, 0, 0, 0, 0, 0, 0, 0, 0, 0, 0, 0, 0, 0, 0, 0, 0, 0, 0, 0, 0, 0, 0, 0])
_k = {(1, 2): 1.0, (3, 4): 1.0, (1, 3): 1.0, (2, 4): 1.0, (6, 8): 1.0, (5, 7): 1.0, (3, 5): 1.0, (4, 6): 1.0, (9, 10): 1.0, (11, 12): 1.0, (9, 11): 1.0, (10, 12): 1.0, (14, 16): 1.0, (13, 15): 1.0, (11, 13): 1.0, (12, 14): 1.0, (8, 16): 1.0, (6, 14): 1.0, (4, 12): 1.0, (3, 11): 1.0, (5, 13): 1.0, (7, 15): 1.0, (1, 7): 1.0, (17, 19): 1.0, (21, 22): 1.0, (19, 20): 1.0, (18, 21): 1.0, (19, 22): 1.0, (17, 21): 1.0, (17, 18): 1.0, (20, 22): 1.0, (23, 25): 1.0, (27, 28): 1.0, (25, 26): 1.0, (24, 27): 1.0, (25, 28): 1.0, (23, 27): 1.0, (23, 24): 1.0, (26, 28): 1.0, (29, 31): 1.0, (33, 34): 1.0, (31, 32): 1.0, (30, 33): 1.0, (31, 34): 1.0, (29, 33): 1.0, (29, 30): 1.0, (32, 34): 1.0, (35, 37): 1.0, (39, 40): 1.0, (37, 38): 1.0, (36, 39): 1.0, (37, 40): 1.0, (35, 39): 1.0, (35, 36): 1.0, (38, 40): 1.0, (41, 43): 1.0, (45, 46): 1.0, (43, 44): 1.0, (42, 45): 1.0, (43, 46): 1.0, (41, 45): 1.0, (41, 42): 1.0, (44, 46): 1.0, (47, 49): 1.0, (51, 52): 1.0, (49, 50): 1.0, (48, 51): 1.0, (49, 52): 1.0, (47, 51): 1.0, (47, 48): 1.0, (50, 52): 1.0, (59, 60): 1.0, (59, 62): 1.0, (62, 65): 1.0, (62, 63): 1.0, (53, 63): 1.0, (58, 165): 0.8, (61, 168): 1.0, (63, 64): 1.0, (64, 65): 1.0, (59, 66): 1.0, (65, 69): 1.0, (64, 68): 1.0, (60, 67): 1.0, (71, 72): 1.0, (70, 73): 1.0, (66, 70): 1.0, (69, 73): 1.0, (68, 72): 1.0, (67, 71): 1.0, (74, 75): 1.0, (75, 76): 1.0, (76, 78): 1.0, (74, 77): 1.0, (79, 80): 1.0, (78, 80): 1.0, (77, 79): 1.0, (81, 82): 1.0, (82, 83): 1.0, (83, 84): 1.0, (84, 85): 1.0, (85, 86): 1.0, (86, 87): 1.0, (87, 88): 1.0, (81, 88): 1.0, (89, 90): 1.0, (90, 91): 1.0, (91, 92): 1.0, (92, 93): 1.0, (93, 94): 1.0, (94, 95): 1.0, (95, 96): 1.0, (89, 96): 1.0, (97, 98): 1.0, (98, 99): 1.0, (99, 100): 1.0, (100, 101): 1.0, (101, 102): 1.0, (102, 103): 1.0, (103, 104): 1.0, (97, 104): 1.0, (53, 161): 1.0, (55, 56): 1.0, (57, 106): 1.0, (161, 169): 1.0, (109, 110): 1.0, (111, 112): 1.0, (109, 111): 1.0, (110, 112): 1.0, (114, 116): 1.0, (113, 115): 1.0, (111, 113): 1.0, (112, 114): 1.0, (118, 124): 1.0, (117, 118): 1.0, (119, 120): 1.0, (117, 119): 1.0, (118, 120): 1.0, (122, 124): 1.0, (121, 123): 1.0, (119, 121): 1.0, (120, 122): 1.0, (110, 118): 1.0, (116, 124): 1.0, (114, 122): 1.0, (112, 120): 1.0, (111, 119): 1.0, (113, 121): 1.0, (115, 123): 1.0, (110, 116): 1.0, (125, 127): 1.0, (129, 130): 1.0, (127, 128): 1.0, (126, 129): 1.0, (127, 130): 1.0, (125, 129): 1.0, (125, 126): 1.0, (128, 130): 1.0, (131, 133): 1.0, (135, 136): 1.0, (133, 134): 1.0, (132, 135): 1.0, (133, 136): 1.0, (131, 135): 1.0, (131, 132): 1.0, (134, 136): 1.0, (137, 139): 1.0, (141, 142): 1.0, (139, 140): 1.0, (138, 141): 1.0, (139, 142): 1.0, (137, 141): 1.0, (137, 138): 1.0, (140, 142): 1.0, (143, 145): 1.0, (147, 148): 1.0, (145, 146): 1.0, (144, 147): 1.0, (145, 148): 1.0, (143, 147): 1.0, (143, 144): 1.0, (146, 148): 1.0, (149, 151): 1.0, (153, 154): 1.0, (151, 152): 1.0, (150, 153): 1.0, (151, 154): 1.0, (149, 153): 1.0, (149, 150): 1.0, (152, 154): 1.0, (155, 157): 1.0, (159, 160): 1.0, (157, 158): 1.0, (156, 159): 1.0, (157, 160): 1.0, (155, 159): 1.0, (155, 156): 1.0, (158, 160): 1.0, (0, 108): 1.0, (166, 167): 1.0, (166, 169): 1.0, (169, 172): 1.0, (169, 170): 1.0, (56, 163): 0.49804, (161, 170): 1.0, (170, 171): 1.0, (62, 169): 1.0, (171, 172): 1.0, (166, 173): 1.0, (172, 176): 1.0, (171, 175): 1.0, (167, 174): 1.0, (178, 179): 1.0, (177, 180): 1.0, (173, 177): 1.0, (176, 180): 1.0, (175, 179): 1.0, (174, 178): 1.0, (75, 182): 1.0, (181, 182): 1.0, (182, 183): 1.0, (76, 183): 1.0, (183, 185): 1.0, (181, 184): 1.0, (186, 187): 1.0, (185, 187): 1.0, (184, 186): 1.0, (188, 189): 1.0, (189, 190): 1.0, (190, 191): 1.0, (191, 192): 1.0, (192, 193): 1.0, (193, 194): 1.0, (194, 195): 1.0, (188, 195): 1.0, (196, 197): 1.0, (197, 198): 1.0, (198, 199): 1.0, (199, 200): 1.0, (200, 201): 1.0, (201, 202): 1.0, (202, 203): 1.0, (196, 203): 1.0, (204, 205): 1.0, (205, 206): 1.0, (206, 207): 1.0, (207, 208): 1.0, (208, 209): 1.0, (209, 210): 1.0, (210, 211): 1.0, (204, 211): 1.0, (58, 60): 0.8, (168, 170): 1.0, (163, 164): 0.49804, (108, 161): 1.0, (162, 163): 1.0, (56, 57): 0.49804, (164, 213): 1.0, (57, 164): 0.49804, (165, 167): 0.8, (53, 62): 1.0, (105, 212): 1.0, (59, 166): 0.8, (61, 63): 1.0, (0, 53): 1.0, (214, 216): 1.0, (215, 217): 1.0, (214, 215): 1.0, (234, 241): 1.0, (218, 220): 0.62353, (219, 221): 0.62353, (220, 222): 0.62353, (221, 223): 0.62353, (222, 224): 0.62353, (223, 225): 0.62353, (224, 226): 0.62353, (225, 227): 0.62353, (226, 228): 0.62353, (227, 229): 0.62353, (228, 230): 0.62353, (229, 231): 0.62353, (230, 232): 0.62353, (231, 233): 0.62353, (218, 232): 0.62353, (219, 233): 0.62353, (234, 235): 1.0, (236, 237): 1.0, (237, 240): 1.0, (254, 257): 1.0, (251, 252): 1.0, (235, 242): 1.0, (238, 244): 1.0, (236, 245): 1.0, (243, 244): 1.0, (246, 253): 1.0, (238, 240): 1.0, (244, 245): 1.0, (242, 243): 1.0, (246, 247): 1.0, (249, 250): 1.0, (250, 252): 1.0, (254, 255): 1.0, (251, 256): 1.0, (249, 257): 1.0, (242, 254): 1.0, (255, 256): 1.0, (256, 257): 1.0, (247, 254): 1.0, (243, 255): 1.0, (244, 256): 1.0, (245, 257): 1.0, (259, 261): 0.8, (260, 262): 0.8, (261, 269): 0.8, (266, 267): 0.8, (262, 268): 0.8, (263, 268): 0.8, (264, 269): 0.8, (265, 270): 0.8, (301, 346): 0.49804, (302, 347): 0.49804, (275, 284): 0.49804, (274, 283): 0.49804, (274, 339): 0.49804, (275, 338): 0.49804, (284, 292): 0.49804, (283, 291): 0.49804, (273, 280): 0.49804, (273, 274): 0.49804, (274, 275): 0.49804, (275, 276): 0.49804, (276, 277): 0.49804, (277, 278): 0.49804, (278, 279): 0.49804, (279, 280): 0.49804, (282, 289): 0.49804, (282, 283): 0.49804, (283, 284): 0.49804, (284, 285): 0.49804, (285, 286): 0.49804, (286, 287): 0.49804, (287, 288): 0.49804, (288, 289): 0.49804, (290, 297): 0.49804, (290, 291): 0.49804, (291, 292): 0.49804, (292, 293): 0.49804, (293, 294): 0.49804, (294, 295): 0.49804, (295, 296): 0.49804, (299, 300): 0.8, (296, 297): 0.49804, (298, 307): 0.49804, (298, 301): 0.49804, (301, 302): 0.49804, (302, 303): 0.49804, (303, 304): 0.49804, (304, 305): 0.49804, (305, 306): 0.49804, (306, 307): 0.49804, (348, 359): 0.91373, (309, 310): 0.49804, (310, 311): 0.49804, (311, 312): 0.49804, (312, 313): 0.49804, (313, 314): 0.49804, (314, 315): 0.49804, (315, 316): 0.49804, (309, 316): 0.49804, (317, 318): 0.49804, (318, 319): 0.49804, (319, 320): 0.49804, (320, 321): 0.49804, (321, 322): 0.49804, (322, 323): 0.49804, (323, 324): 0.49804, (317, 324): 0.49804, (325, 326): 0.49804, (326, 327): 0.49804, (327, 328): 0.49804, (328, 329): 0.49804, (329, 330): 0.49804, (330, 331): 0.49804, (331, 332): 0.49804, (325, 332): 0.49804, (333, 334): 0.49804, (334, 335): 0.49804, (335, 336): 0.49804, (336, 337): 0.49804, (337, 338): 0.49804, (338, 339): 0.49804, (339, 340): 0.49804, (333, 340): 0.49804, (323, 331): 0.49804, (322, 330): 0.49804, (346, 347): 0.8, (258, 281): 0.91373, (331, 339): 0.49804, (330, 338): 0.49804, (299, 314): 0.49804, (300, 315): 0.49804, (315, 323): 0.49804, (314, 322): 0.49804, (342, 350): 0.8, (341, 349): 0.8, (348, 350): 0.8, (300, 341): 0.8, (299, 342): 0.8, (351, 353): 0.8, (352, 354): 0.8, (352, 357): 0.8, (351, 358): 0.8, (258, 360): 0.8, (308, 353): 0.8, (291, 301): 0.49804, (292, 302): 0.49804, (271, 361): 0.8, (272, 360): 0.8, (359, 361): 0.8, (272, 346): 0.8, (271, 347): 0.8, (362, 364): 0.8, (363, 365): 0.8, (364, 372): 0.8, (369, 370): 0.8, (365, 371): 0.8, (366, 371): 0.8, (367, 372): 0.8, (368, 373): 0.8, (404, 449): 0.49804, (405, 450): 0.49804, (378, 387): 0.49804, (377, 386): 0.49804, (377, 442): 0.49804, (378, 441): 0.49804, (387, 395): 0.49804, (386, 394): 0.49804, (376, 383): 0.49804, (376, 377): 0.49804, (377, 378): 0.49804, (378, 379): 0.49804, (379, 380): 0.49804, (380, 381): 0.49804, (381, 382): 0.49804, (382, 383): 0.49804, (385, 392): 0.49804, (385, 386): 0.49804, (386, 387): 0.49804, (387, 388): 0.49804, (388, 389): 0.49804, (389, 390): 0.49804, (390, 391): 0.49804, (391, 392): 0.49804, (393, 400): 0.49804, (393, 394): 0.49804, (394, 395): 0.49804, (395, 396): 0.49804, (396, 397): 0.49804, (384, 453): 0.8, (397, 398): 0.49804, (398, 399): 0.49804, (402, 403): 0.8, (399, 400): 0.49804, (401, 410): 0.49804, (401, 404): 0.49804, (404, 405): 0.49804, (405, 406): 0.49804, (406, 407): 0.49804, (407, 408): 0.49804, (408, 409): 0.49804, (409, 410): 0.49804, (412, 413): 0.49804, (413, 414): 0.49804, (414, 415): 0.49804, (415, 416): 0.49804, (416, 417): 0.49804, (417, 418): 0.49804, (418, 419): 0.49804, (412, 419): 0.49804, (420, 421): 0.49804, (421, 422): 0.49804, (422, 423): 0.49804, (423, 424): 0.49804, (424, 425): 0.49804, (425, 426): 0.49804, (426, 427): 0.49804, (420, 427): 0.49804, (428, 429): 0.49804, (429, 430): 0.49804, (430, 431): 0.49804, (431, 432): 0.49804, (432, 433): 0.49804, (433, 434): 0.49804, (434, 435): 0.49804, (428, 435): 0.49804, (436, 437): 0.49804, (437, 438): 0.49804, (438, 439): 0.49804, (439, 440): 0.49804, (440, 441): 0.49804, (441, 442): 0.49804, (442, 443): 0.49804, (436, 443): 0.49804, (426, 434): 0.49804, (425, 433): 0.49804, (449, 450): 0.8, (434, 442): 0.49804, (433, 441): 0.49804, (402, 417): 0.49804, (403, 418): 0.49804, (418, 426): 0.49804, (417, 425): 0.49804, (445, 454): 0.8, (444, 453): 0.8, (452, 454): 0.8, (452, 463): 0.91373, (403, 444): 0.8, (402, 445): 0.8, (455, 457): 0.8, (456, 458): 0.8, (456, 461): 0.8, (455, 462): 0.8, (447, 460): 0.8, (411, 457): 0.8, (259, 270): 0.8, (363, 370): 0.8, (362, 373): 0.8, (394, 404): 0.49804, (395, 405): 0.49804, (344, 356): 0.8, (374, 465): 0.8, (375, 464): 0.8, (463, 465): 0.8, (260, 267): 0.8, (258, 359): 0.2, (375, 449): 0.8, (374, 450): 0.8, (281, 349): 0.8, (451, 464): 0.8, (384, 451): 0.91373, (482, 489): 1.0, (466, 468): 0.62353, (467, 469): 0.62353, (468, 470): 0.62353, (469, 471): 0.62353, (470, 472): 0.62353, (471, 473): 0.62353, (472, 474): 0.62353, (473, 475): 0.62353, (474, 476): 0.62353, (475, 477): 0.62353, (476, 478): 0.62353, (477, 479): 0.62353, (478, 480): 0.62353, (479, 481): 0.62353, (466, 480): 0.62353, (467, 481): 0.62353, (482, 483): 1.0, (484, 485): 1.0, (485, 488): 1.0, (502, 505): 1.0, (499, 500): 1.0, (483, 490): 1.0, (486, 492): 1.0, (484, 493): 1.0, (491, 492): 1.0, (494, 501): 1.0, (486, 488): 1.0, (492, 493): 1.0, (490, 491): 1.0, (494, 495): 1.0, (497, 498): 1.0, (498, 500): 1.0, (502, 503): 1.0, (499, 504): 1.0, (497, 505): 1.0, (490, 502): 1.0, (503, 504): 1.0, (504, 505): 1.0, (495, 502): 1.0, (491, 503): 1.0, (492, 504): 1.0, (493, 505): 1.0, (522, 529): 1.0, (506, 508): 0.62353, (507, 509): 0.62353, (508, 510): 0.62353, (509, 511): 0.62353, (510, 512): 0.62353, (511, 513): 0.62353, (512, 514): 0.62353, (513, 515): 0.62353, (514, 516): 0.62353, (515, 517): 0.62353, (516, 518): 0.62353, (517, 519): 0.62353, (518, 520): 0.62353, (519, 521): 0.62353, (506, 520): 0.62353, (507, 521): 0.62353, (522, 523): 1.0, (524, 525): 1.0, (525, 528): 1.0, (542, 545): 1.0, (539, 540): 1.0, (523, 530): 1.0, (526, 532): 1.0, (524, 533): 1.0, (531, 532): 1.0, (534, 541): 1.0, (526, 528): 1.0, (532, 533): 1.0, (530, 531): 1.0, (534, 535): 1.0, (537, 538): 1.0, (538, 540): 1.0, (542, 543): 1.0, (539, 544): 1.0, (537, 545): 1.0, (530, 542): 1.0, (543, 544): 1.0, (544, 545): 1.0, (535, 542): 1.0, (531, 543): 1.0, (532, 544): 1.0, (533, 545): 1.0, (562, 569): 1.0, (546, 548): 0.62353, (547, 549): 0.62353, (548, 550): 0.62353, (549, 551): 0.62353, (550, 552): 0.62353, (551, 553): 0.62353, (552, 554): 0.62353, (553, 555): 0.62353, (554, 556): 0.62353, (555, 557): 0.62353, (556, 558): 0.62353, (557, 559): 0.62353, (558, 560): 0.62353, (559, 561): 0.62353, (546, 560): 0.62353, (547, 561): 0.62353, (562, 563): 1.0, (564, 565): 1.0, (565, 568): 1.0, (582, 585): 1.0, (579, 580): 1.0, (563, 570): 1.0, (566, 572): 1.0, (564, 573): 1.0, (571, 572): 1.0, (574, 581): 1.0, (566, 568): 1.0, (572, 573): 1.0, (570, 571): 1.0, (574, 575): 1.0, (577, 578): 1.0, (578, 580): 1.0, (582, 583): 1.0, (579, 584): 1.0, (577, 585): 1.0, (570, 582): 1.0, (583, 584): 1.0, (584, 585): 1.0, (575, 582): 1.0, (571, 583): 1.0, (572, 584): 1.0, (573, 585): 1.0, (9, 15): 1.0, (1, 9): 1.0, (10, 16): 1.0, (109, 115): 1.0, (109, 117): 1.0, (117, 123): 1.0, (53, 105): 0.4, (107, 108): 0.8, (54, 105): 0.8, (107, 212): 0.8, (2, 8): 1.0, (2, 10): 1.0, (586, 588): 0.62353, (587, 589): 0.62353, (588, 590): 0.62353, (589, 591): 0.62353, (590, 592): 0.62353, (591, 593): 0.62353, (592, 594): 0.62353, (593, 595): 0.62353, (594, 596): 0.62353, (595, 597): 0.62353, (596, 598): 0.62353, (597, 599): 0.62353, (598, 600): 0.62353, (599, 601): 0.62353, (586, 600): 0.62353, (587, 601): 0.62353, (602, 604): 0.62353, (603, 605): 0.62353, (604, 606): 0.62353, (605, 607): 0.62353, (606, 608): 0.62353, (607, 609): 0.62353, (608, 610): 0.62353, (609, 611): 0.62353, (610, 612): 0.62353, (611, 613): 0.62353, (612, 614): 0.62353, (613, 615): 0.62353, (614, 616): 0.62353, (615, 617): 0.62353, (602, 616): 0.62353, (603, 617): 0.62353, (618, 620): 0.62353, (619, 621): 0.62353, (620, 622): 0.62353, (621, 623): 0.62353, (622, 624): 0.62353, (623, 625): 0.62353, (624, 626): 0.62353, (625, 627): 0.62353, (626, 628): 0.62353, (627, 629): 0.62353, (628, 630): 0.62353, (629, 631): 0.62353, (630, 632): 0.62353, (631, 633): 0.62353, (618, 632): 0.62353, (619, 633): 0.62353, (634, 636): 0.62353, (635, 637): 0.62353, (636, 638): 0.62353, (637, 639): 0.62353, (638, 640): 0.62353, (639, 641): 0.62353, (640, 642): 0.62353, (641, 643): 0.62353, (642, 644): 0.62353, (643, 645): 0.62353, (644, 646): 0.62353, (645, 647): 0.62353, (646, 648): 0.62353, (647, 649): 0.62353, (634, 648): 0.62353, (635, 649): 0.62353}
me_dumpster_3yd.attributes.new('crease_edge', 'FLOAT', 'EDGE').data.foreach_set('value', [_k.get((min(e.vertices), max(e.vertices)), 0.0) for e in me_dumpster_3yd.edges])
_uv = me_dumpster_3yd.uv_layers.new(name='dumpster_lores_hero')
_uv.uv.foreach_set('vector', [0.6029, 0.2102, 0.6046, 0.2102, 0.6046, 0.2515, 0.6029, 0.2515, 0.4579, 0.2102, 0.4579, 0.2515, 0.4562, 0.2515, 0.4562, 0.2102, 0.6029, 0.1017, 0.6029, 0.124, 0.4579, 0.124, 0.4579, 0.1017, 0.6029, 0.1597, 0.6029, 0.1819, 0.4579, 0.1819, 0.4579, 0.1597, 0.6029, 0.2102, 0.6029, 0.1852, 0.6048, 0.1852, 0.6048, 0.2102, 0.6029, 0.124, 0.6029, 0.1597, 0.4579, 0.1597, 0.4579, 0.124, 0.6668, 0.1793, 0.6703, 0.1793, 0.6703, 0.233, 0.6668, 0.233, 0.6703, 0.233, 0.6703, 0.1793, 0.6966, 0.2114, 0.6668, 0.1793, 0.6668, 0.233, 0.6405, 0.2114, 0.7328, 0.1793, 0.7328, 0.233, 0.7293, 0.233, 0.7293, 0.1793, 0.7293, 0.233, 0.703, 0.2114, 0.7293, 0.1793, 0.7328, 0.1793, 0.7591, 0.2114, 0.7328, 0.233, 0.763, 0.2087, 0.7596, 0.2087, 0.7596, 0.155, 0.763, 0.155, 0.7596, 0.155, 0.7596, 0.2087, 0.7333, 0.1766, 0.763, 0.2087, 0.763, 0.155, 0.7893, 0.1766, 0.6984, 0.2094, 0.6984, 0.1557, 0.7018, 0.1557, 0.7018, 0.2094, 0.7018, 0.1557, 0.7281, 0.1772, 0.7018, 0.2094, 0.6984, 0.2094, 0.6721, 0.1772, 0.6984, 0.1557, 0.6396, 0.2087, 0.6362, 0.2087, 0.6362, 0.155, 0.6396, 0.155, 0.6362, 0.155, 0.6362, 0.2087, 0.6099, 0.1766, 0.6396, 0.2087, 0.6396, 0.155, 0.6659, 0.1766, 0.7946, 0.1793, 0.7946, 0.233, 0.7912, 0.233, 0.7912, 0.1793, 0.7912, 0.233, 0.7649, 0.2114, 0.7912, 0.1793, 0.7946, 0.1793, 0.8209, 0.2114, 0.7946, 0.233, 0.2562, 0.006417, 0.1922, 0.1872, 0.1904, 0.1819, 0.2523, 0.004911, 0.5941, 0.4, 0.2915, 0.4, 0.2875, 0.3948, 0.598, 0.3948, 0.2899, 0.9975, 0.2877, 0.9918, 0.5979, 0.9918, 0.5957, 0.9975, 0.2024, 0.1918, 0.1986, 0.2057, 0.1921, 0.1871, 0.196, 0.2066, 0.1896, 0.188, 0.1921, 0.1871, 0.1986, 0.2057, 0.7009, 0.2155, 0.7161, 0.2282, 0.7017, 0.2269, 0.7017, 0.2269, 0.7161, 0.2282, 0.7141, 0.2356, 0.7009, 0.2327, 0.1986, 0.2057, 0.2024, 0.1918, 0.2081, 0.193, 0.2063, 0.2065, 0.1985, 0.2084, 0.1988, 0.2057, 0.2063, 0.2065, 0.206, 0.2092, 0.2105, 0.1843, 0.213, 0.1852, 0.2112, 0.1923, 0.2081, 0.1931, 0.7009, 0.2327, 0.7141, 0.2356, 0.7096, 0.2389, 0.7034, 0.2376, 0.2063, 0.2065, 0.2081, 0.193, 0.2119, 0.1972, 0.211, 0.2033, 0.2078, 0.2087, 0.2063, 0.2065, 0.2109, 0.2034, 0.2125, 0.2056, 0.2081, 0.1931, 0.2112, 0.1923, 0.2139, 0.1954, 0.2119, 0.1973, 0.2118, 0.1973, 0.2145, 0.1977, 0.2136, 0.2038, 0.2109, 0.2034, 0.627, 0.2293, 0.6412, 0.2269, 0.627, 0.2407, 0.6386, 0.2196, 0.6412, 0.2187, 0.6437, 0.2261, 0.6412, 0.2269, 0.6412, 0.2269, 0.627, 0.2293, 0.6256, 0.2236, 0.6386, 0.2196, 0.627, 0.216, 0.633, 0.2141, 0.6338, 0.2167, 0.6278, 0.2185, 0.6386, 0.2196, 0.6256, 0.2236, 0.6278, 0.2185, 0.6338, 0.2167, 0.6123, 0.1045, 0.6135, 0.1016, 0.6165, 0.1046, 0.6136, 0.1058, 0.6136, 0.1058, 0.6165, 0.1046, 0.6165, 0.1088, 0.6136, 0.1076, 0.6136, 0.1076, 0.6165, 0.1088, 0.6135, 0.1119, 0.6123, 0.1089, 0.6123, 0.1089, 0.6135, 0.1119, 0.6092, 0.1118, 0.6105, 0.1089, 0.6105, 0.1089, 0.6092, 0.1118, 0.6062, 0.1088, 0.6092, 0.1076, 0.6092, 0.1076, 0.6062, 0.1088, 0.6062, 0.1046, 0.6092, 0.1058, 0.6092, 0.1058, 0.6062, 0.1046, 0.6092, 0.1016, 0.6105, 0.1045, 0.6105, 0.1045, 0.6092, 0.1016, 0.6135, 0.1016, 0.6123, 0.1045, 0.6262, 0.1119, 0.6262, 0.114, 0.622, 0.114, 0.622, 0.1119, 0.622, 0.1119, 0.622, 0.114, 0.6177, 0.114, 0.6177, 0.1119, 0.6177, 0.1119, 0.6177, 0.114, 0.6135, 0.114, 0.6135, 0.1119, 0.6135, 0.1119, 0.6135, 0.114, 0.6092, 0.114, 0.6092, 0.1118, 0.6432, 0.112, 0.6432, 0.1141, 0.639, 0.1141, 0.639, 0.112, 0.639, 0.112, 0.639, 0.1141, 0.6347, 0.1141, 0.6347, 0.1119, 0.6347, 0.1119, 0.6347, 0.1141, 0.6305, 0.1141, 0.6305, 0.1119, 0.6305, 0.1119, 0.6305, 0.1141, 0.6262, 0.114, 0.6262, 0.1119, 0.6165, 0.1212, 0.6135, 0.1242, 0.6135, 0.114, 0.6165, 0.117, 0.6135, 0.1242, 0.6092, 0.1242, 0.6092, 0.114, 0.6135, 0.114, 0.6092, 0.1242, 0.6062, 0.1212, 0.6062, 0.117, 0.6092, 0.114, 0.4578, 0.08859, 0.789, 0.08859, 0.7889, 0.09021, 0.4578, 0.09021, 0.4578, 0.09021, 0.7889, 0.09021, 0.7889, 0.09183, 0.4579, 0.09183, 0.4579, 0.09183, 0.7889, 0.09183, 0.7889, 0.09345, 0.4579, 0.09345, 0.4579, 0.09345, 0.7889, 0.09345, 0.7889, 0.09506, 0.4579, 0.09506, 0.4578, 0.08212, 0.789, 0.08212, 0.789, 0.08374, 0.4578, 0.08374, 0.4578, 0.08374, 0.789, 0.08374, 0.789, 0.08536, 0.4578, 0.08536, 0.4578, 0.08536, 0.789, 0.08536, 0.789, 0.08698, 0.4578, 0.08698, 0.2877, 0.9792, 0.5979, 0.9792, 0.5979, 0.9918, 0.2877, 0.9918, 0.5942, 0.3789, 0.598, 0.3837, 0.2875, 0.3837, 0.2913, 0.3789, 0.4579, 0.3056, 0.4579, 0.3469, 0.4562, 0.3469, 0.4562, 0.3056, 0.4579, 0.3469, 0.6029, 0.3469, 0.6029, 0.3719, 0.4579, 0.3719, 0.6029, 0.3056, 0.6046, 0.3056, 0.6046, 0.3469, 0.6029, 0.3469, 0.6048, 0.3469, 0.6048, 0.3719, 0.6029, 0.3719, 0.6029, 0.3469, 0.6029, 0.1017, 0.4579, 0.1017, 0.4579, 0.124, 0.6029, 0.124, 0.6029, 0.1597, 0.4579, 0.1597, 0.4579, 0.1819, 0.6029, 0.1819, 0.4561, 0.3469, 0.4579, 0.3469, 0.4579, 0.3719, 0.4561, 0.3719, 0.6029, 0.124, 0.4579, 0.124, 0.4579, 0.1597, 0.6029, 0.1597, 0.6668, 0.1793, 0.6668, 0.233, 0.6703, 0.233, 0.6703, 0.1793, 0.6703, 0.233, 0.6966, 0.2114, 0.6703, 0.1793, 0.6668, 0.1793, 0.6405, 0.2114, 0.6668, 0.233, 0.7328, 0.1793, 0.7293, 0.1793, 0.7293, 0.233, 0.7328, 0.233, 0.7293, 0.233, 0.7293, 0.1793, 0.703, 0.2114, 0.7328, 0.1793, 0.7328, 0.233, 0.7591, 0.2114, 0.763, 0.2087, 0.763, 0.155, 0.7596, 0.155, 0.7596, 0.2087, 0.7596, 0.155, 0.7333, 0.1766, 0.7596, 0.2087, 0.763, 0.2087, 0.7893, 0.1766, 0.763, 0.155, 0.6984, 0.2094, 0.7018, 0.2094, 0.7018, 0.1557, 0.6984, 0.1557, 0.7018, 0.1557, 0.7018, 0.2094, 0.7281, 0.1772, 0.6984, 0.2094, 0.6984, 0.1557, 0.6721, 0.1772, 0.6396, 0.2087, 0.6396, 0.155, 0.6362, 0.155, 0.6362, 0.2087, 0.6362, 0.155, 0.6099, 0.1766, 0.6362, 0.2087, 0.6396, 0.2087, 0.6659, 0.1766, 0.6396, 0.155, 0.7946, 0.1793, 0.7912, 0.1793, 0.7912, 0.233, 0.7946, 0.233, 0.7912, 0.233, 0.7912, 0.1793, 0.7649, 0.2114, 0.7946, 0.1793, 0.7946, 0.233, 0.8209, 0.2114, 0.2382, 0.4025, 0.2462, 0.4097, 0.2405, 0.4109, 0.2619, 0.01119, 0.2024, 0.1917, 0.1922, 0.1872, 0.2562, 0.006417, 0.5941, 0.5858, 0.5941, 0.7519, 0.2915, 0.7519, 0.2915, 0.5858, 0.2462, 0.4097, 0.2565, 0.405, 0.25, 0.4236, 0.2526, 0.4245, 0.25, 0.4236, 0.2565, 0.405, 0.259, 0.4059, 0.7009, 0.2155, 0.7017, 0.2269, 0.7161, 0.2282, 0.7017, 0.2269, 0.7009, 0.2327, 0.7141, 0.2356, 0.7161, 0.2282, 0.25, 0.4236, 0.2423, 0.4244, 0.2405, 0.4109, 0.2462, 0.4097, 0.2501, 0.4263, 0.2426, 0.4271, 0.2423, 0.4244, 0.2498, 0.4236, 0.2381, 0.4043, 0.2406, 0.411, 0.2374, 0.4102, 0.2356, 0.4052, 0.7009, 0.2327, 0.7034, 0.2376, 0.7096, 0.2389, 0.7141, 0.2356, 0.2423, 0.4244, 0.2376, 0.4212, 0.2367, 0.4151, 0.2405, 0.4109, 0.2408, 0.4266, 0.2362, 0.4235, 0.2377, 0.4213, 0.2423, 0.4244, 0.2405, 0.411, 0.2368, 0.4151, 0.2348, 0.4133, 0.2374, 0.4102, 0.2368, 0.4152, 0.2377, 0.4212, 0.235, 0.4216, 0.2341, 0.4156, 0.6181, 0.2255, 0.6099, 0.2334, 0.61, 0.2136, 0.61, 0.2136, 0.617, 0.2104, 0.6231, 0.2226, 0.6181, 0.2255, 0.617, 0.2104, 0.6225, 0.2119, 0.6253, 0.2175, 0.6231, 0.2226, 0.6256, 0.2236, 0.6231, 0.2226, 0.6253, 0.2175, 0.6278, 0.2185, 0.6123, 0.1045, 0.6136, 0.1058, 0.6165, 0.1046, 0.6135, 0.1016, 0.6136, 0.1058, 0.6136, 0.1076, 0.6165, 0.1088, 0.6165, 0.1046, 0.6136, 0.1076, 0.6123, 0.1089, 0.6135, 0.1119, 0.6165, 0.1088, 0.6123, 0.1089, 0.6105, 0.1089, 0.6092, 0.1118, 0.6135, 0.1119, 0.6105, 0.1089, 0.6092, 0.1076, 0.6062, 0.1088, 0.6092, 0.1118, 0.6092, 0.1076, 0.6092, 0.1058, 0.6062, 0.1046, 0.6062, 0.1088, 0.6092, 0.1058, 0.6105, 0.1045, 0.6092, 0.1016, 0.6062, 0.1046, 0.6105, 0.1045, 0.6123, 0.1045, 0.6135, 0.1016, 0.6092, 0.1016, 0.6262, 0.1119, 0.622, 0.1119, 0.622, 0.114, 0.6262, 0.114, 0.622, 0.1119, 0.6177, 0.1119, 0.6177, 0.114, 0.622, 0.114, 0.6177, 0.1119, 0.6135, 0.1119, 0.6135, 0.114, 0.6177, 0.114, 0.6135, 0.1119, 0.6092, 0.1118, 0.6092, 0.114, 0.6135, 0.114, 0.6432, 0.112, 0.639, 0.112, 0.639, 0.1141, 0.6432, 0.1141, 0.639, 0.112, 0.6347, 0.1119, 0.6347, 0.1141, 0.639, 0.1141, 0.6347, 0.1119, 0.6305, 0.1119, 0.6305, 0.1141, 0.6347, 0.1141, 0.6305, 0.1119, 0.6262, 0.1119, 0.6262, 0.114, 0.6305, 0.1141, 0.6165, 0.1212, 0.6165, 0.117, 0.6135, 0.114, 0.6135, 0.1242, 0.6135, 0.1242, 0.6135, 0.114, 0.6092, 0.114, 0.6092, 0.1242, 0.6092, 0.1242, 0.6092, 0.114, 0.6062, 0.117, 0.6062, 0.1212, 0.002413, 0.233, 0.181, 0.233, 0.2382, 0.4025, 0.002413, 0.4025, 0.2875, 0.3837, 0.598, 0.3837, 0.598, 0.3948, 0.2875, 0.3948, 0.2105, 0.1841, 0.2081, 0.193, 0.2024, 0.1918, 0.5941, 0.7519, 0.5941, 0.9728, 0.2915, 0.9728, 0.2915, 0.7519, 0.4465, 0.01452, 0.4465, 0.1841, 0.2105, 0.1841, 0.2677, 0.01452, 0.1874, 0.2305, 0.1937, 0.226, 0.2565, 0.405, 0.2462, 0.4097, 0.2915, 0.5858, 0.2915, 0.4, 0.5941, 0.4, 0.5941, 0.5858, 0.6338, 0.2167, 0.6352, 0.2144, 0.64, 0.2173, 0.6386, 0.2196, 0.2105, 0.1841, 0.2024, 0.1917, 0.2619, 0.01119, 0.2677, 0.01452, 0.1937, 0.226, 0.1999, 0.2236, 0.2586, 0.4007, 0.2565, 0.405, 0.2382, 0.4025, 0.181, 0.233, 0.1874, 0.2305, 0.2462, 0.4097, 0.1921, 0.1871, 0.1896, 0.188, 0.1904, 0.1819, 0.2565, 0.405, 0.2586, 0.4007, 0.2591, 0.4059, 0.2915, 0.9728, 0.5941, 0.9728, 0.5979, 0.9792, 0.2877, 0.9792, 0.6244, 0.2299, 0.623, 0.2242, 0.6256, 0.2236, 0.627, 0.2293, 0.6412, 0.2269, 0.6431, 0.2289, 0.6289, 0.2426, 0.627, 0.2407, 0.6807, 0.1368, 0.6679, 0.1368, 0.6679, 0.1463, 0.6807, 0.1463, 0.6679, 0.1368, 0.6553, 0.1368, 0.6553, 0.1463, 0.6679, 0.1463, 0.6553, 0.1368, 0.6426, 0.1368, 0.6426, 0.1463, 0.6553, 0.1463, 0.7444, 0.1368, 0.7317, 0.1368, 0.7317, 0.1463, 0.7444, 0.1463, 0.7317, 0.1368, 0.719, 0.1368, 0.719, 0.1463, 0.7317, 0.1463, 0.719, 0.1368, 0.7062, 0.1368, 0.7062, 0.1463, 0.719, 0.1463, 0.7062, 0.1368, 0.6934, 0.1368, 0.6934, 0.1463, 0.7062, 0.1463, 0.6934, 0.1368, 0.6807, 0.1368, 0.6807, 0.1463, 0.6934, 0.1463, 0.684, 0.1478, 0.6898, 0.1478, 0.6898, 0.15, 0.684, 0.15, 0.6898, 0.1478, 0.6956, 0.1478, 0.6956, 0.15, 0.6898, 0.15, 0.6782, 0.1478, 0.684, 0.1478, 0.684, 0.15, 0.6782, 0.15, 0.639, 0.15, 0.6414, 0.1478, 0.6782, 0.1478, 0.6782, 0.15, 0.639, 0.1337, 0.6781, 0.1337, 0.6781, 0.1358, 0.6414, 0.1358, 0.6782, 0.15, 0.639, 0.1499, 0.6414, 0.1478, 0.6782, 0.1478, 0.6112, 0.1273, 0.6073, 0.1289, 0.6057, 0.1328, 0.6078, 0.1371, 0.6293, 0.148, 0.6293, 0.1359, 0.6112, 0.1273, 0.6078, 0.1371, 0.6781, 0.1358, 0.6781, 0.1337, 0.6839, 0.1337, 0.6839, 0.1358, 0.6293, 0.1359, 0.6293, 0.148, 0.6078, 0.1371, 0.6112, 0.1273, 0.6839, 0.1358, 0.6839, 0.1337, 0.6897, 0.1337, 0.6897, 0.1358, 0.6293, 0.1359, 0.6112, 0.1273, 0.6078, 0.1371, 0.6293, 0.148, 0.6897, 0.1358, 0.6897, 0.1337, 0.6955, 0.1337, 0.6955, 0.1358, 0.6781, 0.1358, 0.6414, 0.1358, 0.639, 0.1337, 0.6781, 0.1337, 0.6293, 0.1359, 0.6293, 0.148, 0.6078, 0.1371, 0.6112, 0.1273, 0.6112, 0.1273, 0.6078, 0.1371, 0.6057, 0.1328, 0.6073, 0.1289, 0.639, 0.15, 0.639, 0.1337, 0.6414, 0.1358, 0.6414, 0.1478, 0.6293, 0.1359, 0.638, 0.1359, 0.638, 0.148, 0.6293, 0.148, 0.6073, 0.1289, 0.6112, 0.1273, 0.6078, 0.1371, 0.6057, 0.1328, 0.4578, 0.08698, 0.789, 0.08698, 0.789, 0.08859, 0.4578, 0.08859, 0.7306, 0.2731, 0.7306, 0.4092, 0.6378, 0.4092, 0.6378, 0.2731, 0.7306, 0.4585, 0.6378, 0.4585, 0.6274, 0.4505, 0.7306, 0.4505, 0.7306, 0.4163, 0.6274, 0.4163, 0.6378, 0.4092, 0.7306, 0.4092, 0.7306, 0.5946, 0.6378, 0.5946, 0.6378, 0.4585, 0.7306, 0.4585, 0.6139, 0.4316, 0.7306, 0.4315, 0.7306, 0.4351, 0.6139, 0.4351, 0.853, 0.291, 0.853, 0.3145, 0.8496, 0.3145, 0.8496, 0.291, 0.8417, 0.3652, 0.8417, 0.3145, 0.8457, 0.3146, 0.8457, 0.3652, 0.8417, 0.2587, 0.833, 0.2589, 0.8366, 0.2562, 0.8417, 0.2562, 0.8343, 0.649, 0.7415, 0.649, 0.7415, 0.641, 0.8439, 0.641, 0.8566, 0.291, 0.8566, 0.3145, 0.853, 0.3145, 0.853, 0.291, 0.8603, 0.3145, 0.8566, 0.3145, 0.8566, 0.291, 0.8603, 0.291, 0.8643, 0.3145, 0.8603, 0.3145, 0.8603, 0.291, 0.8643, 0.291, 0.8678, 0.3145, 0.8643, 0.3145, 0.8643, 0.291, 0.8678, 0.291, 0.846, 0.3145, 0.8417, 0.3145, 0.8417, 0.291, 0.846, 0.291, 0.8457, 0.2828, 0.8457, 0.291, 0.8417, 0.291, 0.8417, 0.2827, 0.8496, 0.3145, 0.846, 0.3145, 0.846, 0.291, 0.8496, 0.291, 0.6209, 0.199, 0.6209, 0.2025, 0.6184, 0.205, 0.6148, 0.205, 0.6184, 0.1965, 0.6209, 0.199, 0.6148, 0.205, 0.6123, 0.2025, 0.6148, 0.1965, 0.6184, 0.1965, 0.6123, 0.2025, 0.6123, 0.199, 0.6148, 0.205, 0.6209, 0.199, 0.6209, 0.2025, 0.6184, 0.205, 0.6123, 0.2025, 0.6184, 0.1965, 0.6209, 0.199, 0.6148, 0.205, 0.6123, 0.199, 0.6148, 0.1965, 0.6184, 0.1965, 0.6123, 0.2025, 0.853, 0.2587, 0.853, 0.2827, 0.8496, 0.2827, 0.8496, 0.2587, 0.8566, 0.2587, 0.8566, 0.2827, 0.853, 0.2827, 0.853, 0.2587, 0.8603, 0.2587, 0.8603, 0.2827, 0.8566, 0.2827, 0.8566, 0.2587, 0.8643, 0.2587, 0.8643, 0.2827, 0.8603, 0.2827, 0.8603, 0.2587, 0.8439, 0.9788, 0.8526, 0.961, 0.8526, 0.9877, 0.8439, 0.9876, 0.8678, 0.2587, 0.8678, 0.2827, 0.8643, 0.2827, 0.8643, 0.2587, 0.846, 0.2587, 0.846, 0.2827, 0.8417, 0.2827, 0.8417, 0.2587, 0.7306, 0.6018, 0.833, 0.6018, 0.833, 0.6106, 0.6248, 0.994, 0.7415, 0.9939, 0.7415, 0.9975, 0.6248, 0.9975, 0.7306, 0.5946, 0.7306, 0.6018, 0.6274, 0.6018, 0.6378, 0.5946, 0.6209, 0.199, 0.6209, 0.2025, 0.6184, 0.205, 0.6148, 0.205, 0.6184, 0.1965, 0.6209, 0.199, 0.6148, 0.205, 0.6123, 0.2025, 0.6148, 0.1965, 0.6184, 0.1965, 0.6123, 0.2025, 0.6123, 0.199, 0.6184, 0.205, 0.6184, 0.1965, 0.6209, 0.199, 0.6209, 0.2025, 0.6148, 0.205, 0.6148, 0.1965, 0.6184, 0.1965, 0.6184, 0.205, 0.6123, 0.2025, 0.6123, 0.199, 0.6148, 0.1965, 0.6148, 0.205, 0.6184, 0.1965, 0.6209, 0.199, 0.6123, 0.199, 0.6148, 0.1965, 0.6209, 0.199, 0.6209, 0.2025, 0.6123, 0.2025, 0.6123, 0.199, 0.6209, 0.2025, 0.6184, 0.205, 0.6148, 0.205, 0.6123, 0.2025, 0.6123, 0.2025, 0.6123, 0.199, 0.6148, 0.1965, 0.6148, 0.205, 0.6148, 0.205, 0.6148, 0.1965, 0.6184, 0.1965, 0.6184, 0.205, 0.6184, 0.205, 0.6184, 0.1965, 0.6209, 0.199, 0.6209, 0.2025, 0.8678, 0.4252, 0.8643, 0.4252, 0.8643, 0.3986, 0.8678, 0.3986, 0.8643, 0.4252, 0.8603, 0.4252, 0.8603, 0.3986, 0.8643, 0.3986, 0.8603, 0.4252, 0.8566, 0.4252, 0.8566, 0.3986, 0.8603, 0.3986, 0.8566, 0.4252, 0.853, 0.4252, 0.853, 0.3986, 0.8566, 0.3986, 0.853, 0.4252, 0.8496, 0.4252, 0.8496, 0.3986, 0.853, 0.3986, 0.833, 0.2649, 0.833, 0.4163, 0.8234, 0.4092, 0.8234, 0.2731, 0.6148, 0.1965, 0.6184, 0.1965, 0.6123, 0.2025, 0.6123, 0.199, 0.6184, 0.1965, 0.6209, 0.199, 0.6148, 0.205, 0.6123, 0.2025, 0.6209, 0.199, 0.6209, 0.2025, 0.6184, 0.205, 0.6148, 0.205, 0.6209, 0.2025, 0.6184, 0.205, 0.6148, 0.205, 0.6209, 0.199, 0.6209, 0.199, 0.6148, 0.205, 0.6123, 0.2025, 0.6184, 0.1965, 0.6184, 0.1965, 0.6123, 0.2025, 0.6123, 0.199, 0.6148, 0.1965, 0.8457, 0.3986, 0.8417, 0.3986, 0.8417, 0.3898, 0.8457, 0.39, 0.8417, 0.3986, 0.833, 0.4163, 0.833, 0.2649, 0.8417, 0.2827, 0.8417, 0.291, 0.8417, 0.3145, 0.8417, 0.3652, 0.8417, 0.3898, 0.8417, 0.4252, 0.8417, 0.4289, 0.8367, 0.4285, 0.833, 0.4252, 0.7415, 0.6256, 0.7415, 0.641, 0.6383, 0.641, 0.6248, 0.6256, 0.833, 0.6106, 0.833, 0.617, 0.7306, 0.6169, 0.7306, 0.6018, 0.7415, 0.9788, 0.7415, 0.9939, 0.6248, 0.994, 0.6383, 0.9788, 0.8343, 0.9716, 0.8343, 0.8355, 0.8439, 0.8273, 0.8439, 0.9788, 0.846, 0.3898, 0.846, 0.3652, 0.8496, 0.3652, 0.8496, 0.3898, 0.8417, 0.3898, 0.8417, 0.3652, 0.846, 0.3652, 0.846, 0.3898, 0.8643, 0.3898, 0.8643, 0.3652, 0.8678, 0.3652, 0.8678, 0.3898, 0.8603, 0.3898, 0.8603, 0.3652, 0.8643, 0.3652, 0.8643, 0.3898, 0.8566, 0.3898, 0.8566, 0.3652, 0.8603, 0.3652, 0.8603, 0.3898, 0.853, 0.3898, 0.853, 0.3652, 0.8566, 0.3652, 0.8566, 0.3898, 0.8496, 0.3898, 0.8496, 0.3652, 0.853, 0.3652, 0.853, 0.3898, 0.846, 0.4252, 0.8417, 0.4252, 0.8417, 0.3986, 0.846, 0.3986, 0.8439, 0.7922, 0.8439, 0.641, 0.8526, 0.6587, 0.8526, 0.6669, 0.8526, 0.6904, 0.8526, 0.7412, 0.8526, 0.7658, 0.8526, 0.7745, 0.833, 0.4252, 0.8367, 0.4285, 0.8367, 0.4316, 0.833, 0.4316, 0.7415, 0.641, 0.8439, 0.6348, 0.8439, 0.641, 0.7306, 0.2731, 0.8234, 0.2731, 0.8234, 0.4092, 0.7306, 0.4092, 0.833, 0.4505, 0.8417, 0.4682, 0.8417, 0.4765, 0.8417, 0.5, 0.8417, 0.5507, 0.8417, 0.5753, 0.8417, 0.584, 0.833, 0.6018, 0.8439, 0.641, 0.8439, 0.7922, 0.8343, 0.7851, 0.8343, 0.649, 0.8439, 0.8273, 0.8526, 0.8452, 0.8526, 0.8535, 0.8526, 0.8769, 0.8526, 0.9277, 0.8526, 0.9523, 0.8526, 0.961, 0.8439, 0.9788, 0.6274, 0.2649, 0.6139, 0.2497, 0.7306, 0.2497, 0.7306, 0.2649, 0.8234, 0.5946, 0.7306, 0.5946, 0.7306, 0.4585, 0.8234, 0.4585, 0.8496, 0.4252, 0.846, 0.4252, 0.846, 0.3986, 0.8496, 0.3986, 0.7306, 0.2649, 0.7306, 0.2497, 0.833, 0.2497, 0.833, 0.2589, 0.833, 0.2589, 0.833, 0.2497, 0.8366, 0.2497, 0.8366, 0.2562, 0.7415, 0.9788, 0.8439, 0.9788, 0.8439, 0.9876, 0.8439, 0.8011, 0.8439, 0.8075, 0.7415, 0.8074, 0.7415, 0.7922, 0.6487, 0.9716, 0.6487, 0.8355, 0.7415, 0.8355, 0.7415, 0.9716, 0.7415, 0.7851, 0.7415, 0.7922, 0.6383, 0.7922, 0.6487, 0.7851, 0.7415, 0.8273, 0.7415, 0.8355, 0.6487, 0.8355, 0.6383, 0.8273, 0.6487, 0.649, 0.7415, 0.649, 0.7415, 0.7851, 0.6487, 0.7851, 0.6248, 0.6256, 0.6383, 0.641, 0.6383, 0.7922, 0.6248, 0.8075, 0.8639, 0.9523, 0.8605, 0.9523, 0.8605, 0.9277, 0.8639, 0.9277, 0.8566, 0.877, 0.8566, 0.9277, 0.8526, 0.9277, 0.8526, 0.8769, 0.8526, 0.9877, 0.8526, 0.9913, 0.8476, 0.991, 0.8439, 0.9876, 0.8417, 0.6107, 0.833, 0.6106, 0.833, 0.6018, 0.8417, 0.584, 0.8675, 0.9523, 0.8639, 0.9523, 0.8639, 0.9277, 0.8675, 0.9277, 0.8675, 0.9277, 0.8712, 0.9277, 0.8712, 0.9523, 0.8675, 0.9523, 0.8712, 0.9277, 0.8752, 0.9277, 0.8752, 0.9523, 0.8712, 0.9523, 0.8752, 0.9277, 0.8787, 0.9277, 0.8787, 0.9523, 0.8752, 0.9523, 0.8526, 0.9277, 0.8569, 0.9277, 0.8569, 0.9523, 0.8526, 0.9523, 0.8566, 0.961, 0.8526, 0.961, 0.8526, 0.9523, 0.8566, 0.9524, 0.8569, 0.9277, 0.8605, 0.9277, 0.8605, 0.9523, 0.8569, 0.9523, 0.6148, 0.205, 0.6209, 0.199, 0.6209, 0.2025, 0.6184, 0.205, 0.6123, 0.2025, 0.6184, 0.1965, 0.6209, 0.199, 0.6148, 0.205, 0.6123, 0.199, 0.6148, 0.1965, 0.6184, 0.1965, 0.6123, 0.2025, 0.6209, 0.199, 0.6209, 0.2025, 0.6184, 0.205, 0.6148, 0.205, 0.6184, 0.1965, 0.6209, 0.199, 0.6148, 0.205, 0.6123, 0.2025, 0.6148, 0.1965, 0.6184, 0.1965, 0.6123, 0.2025, 0.6123, 0.199, 0.8639, 0.9877, 0.8605, 0.9877, 0.8605, 0.961, 0.8639, 0.961, 0.8675, 0.9877, 0.8639, 0.9877, 0.8639, 0.961, 0.8675, 0.961, 0.8439, 0.8074, 0.8439, 0.8121, 0.7415, 0.8121, 0.7415, 0.8074, 0.8712, 0.9877, 0.8675, 0.9877, 0.8675, 0.961, 0.8712, 0.961, 0.8752, 0.9877, 0.8712, 0.9877, 0.8712, 0.961, 0.8752, 0.961, 0.8787, 0.9877, 0.8752, 0.9877, 0.8752, 0.961, 0.8787, 0.961, 0.8569, 0.9877, 0.8526, 0.9877, 0.8526, 0.961, 0.8569, 0.961, 0.6274, 0.4163, 0.6274, 0.2649, 0.6378, 0.2731, 0.6378, 0.4092, 0.8526, 0.8212, 0.8526, 0.8452, 0.8439, 0.8273, 0.8439, 0.8213, 0.6139, 0.2497, 0.6274, 0.2649, 0.6274, 0.4163, 0.6139, 0.4316, 0.6148, 0.205, 0.6209, 0.199, 0.6209, 0.2025, 0.6184, 0.205, 0.6123, 0.2025, 0.6184, 0.1965, 0.6209, 0.199, 0.6148, 0.205, 0.6123, 0.199, 0.6148, 0.1965, 0.6184, 0.1965, 0.6123, 0.2025, 0.6209, 0.2025, 0.6184, 0.205, 0.6148, 0.205, 0.6123, 0.2025, 0.6209, 0.199, 0.6209, 0.2025, 0.6123, 0.2025, 0.6123, 0.199, 0.6184, 0.1965, 0.6209, 0.199, 0.6123, 0.199, 0.6148, 0.1965, 0.8417, 0.2587, 0.8417, 0.2827, 0.833, 0.2649, 0.833, 0.2589, 0.6184, 0.205, 0.6148, 0.205, 0.6123, 0.2025, 0.6209, 0.2025, 0.6209, 0.2025, 0.6123, 0.2025, 0.6123, 0.199, 0.6209, 0.199, 0.6209, 0.199, 0.6123, 0.199, 0.6148, 0.1965, 0.6184, 0.1965, 0.6148, 0.1965, 0.6184, 0.1965, 0.6123, 0.2025, 0.6123, 0.199, 0.6184, 0.1965, 0.6209, 0.199, 0.6148, 0.205, 0.6123, 0.2025, 0.6209, 0.199, 0.6209, 0.2025, 0.6184, 0.205, 0.6148, 0.205, 0.8787, 0.8212, 0.8787, 0.8452, 0.8752, 0.8452, 0.8752, 0.8212, 0.8752, 0.8212, 0.8752, 0.8452, 0.8712, 0.8452, 0.8712, 0.8212, 0.8712, 0.8212, 0.8712, 0.8452, 0.8675, 0.8452, 0.8675, 0.8212, 0.8675, 0.8212, 0.8675, 0.8452, 0.8639, 0.8452, 0.8639, 0.8212, 0.8639, 0.8212, 0.8639, 0.8452, 0.8605, 0.8452, 0.8605, 0.8212, 0.7415, 0.8273, 0.8439, 0.8213, 0.8439, 0.8273, 0.6123, 0.2025, 0.6123, 0.199, 0.6148, 0.1965, 0.6148, 0.205, 0.6148, 0.205, 0.6148, 0.1965, 0.6184, 0.1965, 0.6184, 0.205, 0.6184, 0.205, 0.6184, 0.1965, 0.6209, 0.199, 0.6209, 0.2025, 0.6148, 0.1965, 0.6184, 0.1965, 0.6123, 0.2025, 0.6123, 0.199, 0.6184, 0.1965, 0.6209, 0.199, 0.6148, 0.205, 0.6123, 0.2025, 0.6209, 0.199, 0.6209, 0.2025, 0.6184, 0.205, 0.6148, 0.205, 0.8566, 0.8452, 0.8566, 0.8535, 0.8526, 0.8535, 0.8526, 0.8452, 0.6248, 0.8074, 0.7415, 0.8074, 0.7415, 0.8121, 0.6248, 0.8121, 0.8526, 0.8212, 0.8439, 0.8213, 0.8475, 0.8186, 0.8526, 0.8186, 0.7415, 0.7922, 0.7415, 0.8074, 0.6248, 0.8075, 0.6383, 0.7922, 0.8439, 0.6348, 0.7415, 0.641, 0.7415, 0.6256, 0.8439, 0.6256, 0.6248, 0.994, 0.6211, 0.994, 0.6211, 0.8121, 0.6248, 0.8121, 0.8439, 0.7922, 0.7415, 0.7922, 0.7415, 0.7851, 0.8343, 0.7851, 0.8439, 0.9788, 0.7415, 0.9788, 0.7415, 0.9716, 0.8343, 0.9716, 0.6274, 0.6018, 0.6139, 0.617, 0.6139, 0.4351, 0.6274, 0.4505, 0.833, 0.4443, 0.833, 0.4505, 0.7306, 0.4505, 0.7306, 0.4163, 0.7306, 0.4315, 0.6139, 0.4316, 0.6274, 0.4163, 0.6139, 0.2449, 0.7306, 0.2449, 0.7306, 0.2497, 0.6139, 0.2497, 0.8605, 0.8535, 0.8605, 0.8769, 0.8569, 0.8769, 0.8569, 0.8535, 0.8569, 0.8535, 0.8569, 0.8769, 0.8526, 0.8769, 0.8526, 0.8535, 0.8787, 0.8535, 0.8787, 0.8769, 0.8752, 0.8769, 0.8752, 0.8535, 0.8752, 0.8535, 0.8752, 0.8769, 0.8712, 0.8769, 0.8712, 0.8535, 0.8712, 0.8535, 0.8712, 0.8769, 0.8675, 0.8769, 0.8675, 0.8535, 0.8675, 0.8535, 0.8675, 0.8769, 0.8639, 0.8769, 0.8639, 0.8535, 0.8639, 0.8535, 0.8639, 0.8769, 0.8605, 0.8769, 0.8605, 0.8535, 0.8569, 0.8212, 0.8569, 0.8452, 0.8526, 0.8452, 0.8526, 0.8212, 0.8605, 0.9877, 0.8569, 0.9877, 0.8569, 0.961, 0.8605, 0.961, 0.833, 0.4316, 0.833, 0.4351, 0.7306, 0.4351, 0.7306, 0.4315, 0.7415, 0.8121, 0.8439, 0.8121, 0.8439, 0.8213, 0.7415, 0.8273, 0.833, 0.4163, 0.7306, 0.4163, 0.7306, 0.4092, 0.8234, 0.4092, 0.833, 0.4163, 0.8417, 0.3986, 0.8417, 0.4252, 0.833, 0.4252, 0.8439, 0.8213, 0.8439, 0.8121, 0.8475, 0.8121, 0.8475, 0.8186, 0.8234, 0.4585, 0.7306, 0.4585, 0.7306, 0.4505, 0.833, 0.4505, 0.8343, 0.9716, 0.7415, 0.9716, 0.7415, 0.8355, 0.8343, 0.8355, 0.7415, 0.9788, 0.6383, 0.9788, 0.6487, 0.9716, 0.7415, 0.9716, 0.7306, 0.5946, 0.8234, 0.5946, 0.833, 0.6018, 0.7306, 0.6018, 0.7306, 0.6018, 0.7306, 0.6169, 0.6139, 0.617, 0.6274, 0.6018, 0.6487, 0.7851, 0.6383, 0.7922, 0.6383, 0.641, 0.6487, 0.649, 0.8439, 0.8273, 0.8343, 0.8355, 0.7415, 0.8355, 0.7415, 0.8273, 0.8526, 0.6587, 0.8439, 0.641, 0.8439, 0.6348, 0.8526, 0.6347, 0.7415, 0.649, 0.8343, 0.649, 0.8343, 0.7851, 0.7415, 0.7851, 0.6274, 0.6018, 0.6274, 0.4505, 0.6378, 0.4585, 0.6378, 0.5946, 0.8496, 0.2587, 0.8496, 0.2827, 0.846, 0.2827, 0.846, 0.2587, 0.7306, 0.2649, 0.7306, 0.2731, 0.6378, 0.2731, 0.6274, 0.2649, 0.7415, 0.9788, 0.8439, 0.9876, 0.8439, 0.994, 0.7415, 0.9939, 0.833, 0.4443, 0.7306, 0.4505, 0.7306, 0.4351, 0.833, 0.4351, 0.8439, 0.9876, 0.8476, 0.991, 0.8476, 0.994, 0.8439, 0.994, 0.6383, 0.9788, 0.6383, 0.8273, 0.6487, 0.8355, 0.6487, 0.9716, 0.7306, 0.4505, 0.6274, 0.4505, 0.6139, 0.4351, 0.7306, 0.4351, 0.8439, 0.7922, 0.8439, 0.8011, 0.7415, 0.7922, 0.8605, 0.8212, 0.8605, 0.8452, 0.8569, 0.8452, 0.8569, 0.8212, 0.8417, 0.4442, 0.8417, 0.4682, 0.833, 0.4505, 0.833, 0.4443, 0.7415, 0.649, 0.6487, 0.649, 0.6383, 0.641, 0.7415, 0.641, 0.833, 0.2449, 0.833, 0.2497, 0.7306, 0.2497, 0.7306, 0.2449, 0.8234, 0.5946, 0.8234, 0.4585, 0.833, 0.4505, 0.833, 0.6018, 0.8439, 0.994, 0.8439, 0.9975, 0.7415, 0.9975, 0.7415, 0.9939, 0.8526, 0.8011, 0.8439, 0.8011, 0.8439, 0.7922, 0.8526, 0.7745, 0.7306, 0.2649, 0.833, 0.2589, 0.833, 0.2649, 0.6102, 0.2496, 0.6139, 0.2497, 0.6139, 0.4316, 0.6102, 0.4316, 0.833, 0.4163, 0.833, 0.4252, 0.7306, 0.4163, 0.7306, 0.4163, 0.833, 0.4252, 0.833, 0.4316, 0.7306, 0.4315, 0.6383, 0.8273, 0.6248, 0.8121, 0.7415, 0.8121, 0.7415, 0.8273, 0.833, 0.2649, 0.8234, 0.2731, 0.7306, 0.2731, 0.7306, 0.2649, 0.6383, 0.8273, 0.6383, 0.9788, 0.6248, 0.994, 0.6248, 0.8121, 0.6112, 0.1273, 0.6073, 0.1289, 0.6057, 0.1328, 0.6078, 0.1371, 0.6414, 0.1358, 0.6414, 0.1478, 0.639, 0.15, 0.639, 0.1337, 0.6807, 0.1368, 0.6679, 0.1368, 0.6679, 0.1463, 0.6807, 0.1463, 0.6679, 0.1368, 0.6553, 0.1368, 0.6553, 0.1463, 0.6679, 0.1463, 0.6553, 0.1368, 0.6426, 0.1368, 0.6426, 0.1463, 0.6553, 0.1463, 0.7444, 0.1368, 0.7317, 0.1368, 0.7317, 0.1463, 0.7444, 0.1463, 0.7317, 0.1368, 0.719, 0.1368, 0.719, 0.1463, 0.7317, 0.1463, 0.719, 0.1368, 0.7062, 0.1368, 0.7062, 0.1463, 0.719, 0.1463, 0.7062, 0.1368, 0.6934, 0.1368, 0.6934, 0.1463, 0.7062, 0.1463, 0.6934, 0.1368, 0.6807, 0.1368, 0.6807, 0.1463, 0.6934, 0.1463, 0.684, 0.1478, 0.6898, 0.1478, 0.6898, 0.15, 0.684, 0.15, 0.6898, 0.1478, 0.6956, 0.1478, 0.6956, 0.15, 0.6898, 0.15, 0.6782, 0.1478, 0.684, 0.1478, 0.684, 0.15, 0.6782, 0.15, 0.639, 0.15, 0.6414, 0.1478, 0.6782, 0.1478, 0.6782, 0.15, 0.639, 0.1337, 0.6781, 0.1337, 0.6781, 0.1358, 0.6414, 0.1358, 0.6782, 0.15, 0.639, 0.1499, 0.6414, 0.1478, 0.6782, 0.1478, 0.6112, 0.1273, 0.6073, 0.1289, 0.6057, 0.1328, 0.6078, 0.1371, 0.6293, 0.148, 0.6293, 0.1359, 0.6112, 0.1273, 0.6078, 0.1371, 0.6781, 0.1358, 0.6781, 0.1337, 0.6839, 0.1337, 0.6839, 0.1358, 0.6293, 0.1359, 0.6293, 0.148, 0.6078, 0.1371, 0.6112, 0.1273, 0.6839, 0.1358, 0.6839, 0.1337, 0.6897, 0.1337, 0.6897, 0.1358, 0.6293, 0.1359, 0.6112, 0.1273, 0.6078, 0.1371, 0.6293, 0.148, 0.6897, 0.1358, 0.6897, 0.1337, 0.6955, 0.1337, 0.6955, 0.1358, 0.6781, 0.1358, 0.6414, 0.1358, 0.639, 0.1337, 0.6781, 0.1337, 0.6293, 0.1359, 0.6293, 0.148, 0.6078, 0.1371, 0.6112, 0.1273, 0.6112, 0.1273, 0.6078, 0.1371, 0.6057, 0.1328, 0.6073, 0.1289, 0.639, 0.15, 0.639, 0.1337, 0.6414, 0.1358, 0.6414, 0.1478, 0.6293, 0.1359, 0.638, 0.1359, 0.638, 0.148, 0.6293, 0.148, 0.6073, 0.1289, 0.6112, 0.1273, 0.6078, 0.1371, 0.6057, 0.1328, 0.6112, 0.1273, 0.6073, 0.1289, 0.6057, 0.1328, 0.6078, 0.1371, 0.6414, 0.1358, 0.6414, 0.1478, 0.639, 0.15, 0.639, 0.1337, 0.6807, 0.1368, 0.6679, 0.1368, 0.6679, 0.1463, 0.6807, 0.1463, 0.6679, 0.1368, 0.6553, 0.1368, 0.6553, 0.1463, 0.6679, 0.1463, 0.6553, 0.1368, 0.6426, 0.1368, 0.6426, 0.1463, 0.6553, 0.1463, 0.7444, 0.1368, 0.7317, 0.1368, 0.7317, 0.1463, 0.7444, 0.1463, 0.7317, 0.1368, 0.719, 0.1368, 0.719, 0.1463, 0.7317, 0.1463, 0.719, 0.1368, 0.7062, 0.1368, 0.7062, 0.1463, 0.719, 0.1463, 0.7062, 0.1368, 0.6934, 0.1368, 0.6934, 0.1463, 0.7062, 0.1463, 0.6934, 0.1368, 0.6807, 0.1368, 0.6807, 0.1463, 0.6934, 0.1463, 0.684, 0.1478, 0.6898, 0.1478, 0.6898, 0.15, 0.684, 0.15, 0.6898, 0.1478, 0.6956, 0.1478, 0.6956, 0.15, 0.6898, 0.15, 0.6782, 0.1478, 0.684, 0.1478, 0.684, 0.15, 0.6782, 0.15, 0.639, 0.15, 0.6414, 0.1478, 0.6782, 0.1478, 0.6782, 0.15, 0.639, 0.1337, 0.6781, 0.1337, 0.6781, 0.1358, 0.6414, 0.1358, 0.6782, 0.15, 0.639, 0.1499, 0.6414, 0.1478, 0.6782, 0.1478, 0.6112, 0.1273, 0.6073, 0.1289, 0.6057, 0.1328, 0.6078, 0.1371, 0.6293, 0.148, 0.6293, 0.1359, 0.6112, 0.1273, 0.6078, 0.1371, 0.6781, 0.1358, 0.6781, 0.1337, 0.6839, 0.1337, 0.6839, 0.1358, 0.6293, 0.1359, 0.6293, 0.148, 0.6078, 0.1371, 0.6112, 0.1273, 0.6839, 0.1358, 0.6839, 0.1337, 0.6897, 0.1337, 0.6897, 0.1358, 0.6293, 0.1359, 0.6112, 0.1273, 0.6078, 0.1371, 0.6293, 0.148, 0.6897, 0.1358, 0.6897, 0.1337, 0.6955, 0.1337, 0.6955, 0.1358, 0.6781, 0.1358, 0.6414, 0.1358, 0.639, 0.1337, 0.6781, 0.1337, 0.6293, 0.1359, 0.6293, 0.148, 0.6078, 0.1371, 0.6112, 0.1273, 0.6112, 0.1273, 0.6078, 0.1371, 0.6057, 0.1328, 0.6073, 0.1289, 0.639, 0.15, 0.639, 0.1337, 0.6414, 0.1358, 0.6414, 0.1478, 0.6293, 0.1359, 0.638, 0.1359, 0.638, 0.148, 0.6293, 0.148, 0.6073, 0.1289, 0.6112, 0.1273, 0.6078, 0.1371, 0.6057, 0.1328, 0.6112, 0.1273, 0.6073, 0.1289, 0.6057, 0.1328, 0.6078, 0.1371, 0.6414, 0.1358, 0.6414, 0.1478, 0.639, 0.15, 0.639, 0.1337, 0.6807, 0.1368, 0.6679, 0.1368, 0.6679, 0.1463, 0.6807, 0.1463, 0.6679, 0.1368, 0.6553, 0.1368, 0.6553, 0.1463, 0.6679, 0.1463, 0.6553, 0.1368, 0.6426, 0.1368, 0.6426, 0.1463, 0.6553, 0.1463, 0.7444, 0.1368, 0.7317, 0.1368, 0.7317, 0.1463, 0.7444, 0.1463, 0.7317, 0.1368, 0.719, 0.1368, 0.719, 0.1463, 0.7317, 0.1463, 0.719, 0.1368, 0.7062, 0.1368, 0.7062, 0.1463, 0.719, 0.1463, 0.7062, 0.1368, 0.6934, 0.1368, 0.6934, 0.1463, 0.7062, 0.1463, 0.6934, 0.1368, 0.6807, 0.1368, 0.6807, 0.1463, 0.6934, 0.1463, 0.684, 0.1478, 0.6898, 0.1478, 0.6898, 0.15, 0.684, 0.15, 0.6898, 0.1478, 0.6956, 0.1478, 0.6956, 0.15, 0.6898, 0.15, 0.6782, 0.1478, 0.684, 0.1478, 0.684, 0.15, 0.6782, 0.15, 0.639, 0.15, 0.6414, 0.1478, 0.6782, 0.1478, 0.6782, 0.15, 0.639, 0.1337, 0.6781, 0.1337, 0.6781, 0.1358, 0.6414, 0.1358, 0.6782, 0.15, 0.639, 0.1499, 0.6414, 0.1478, 0.6782, 0.1478, 0.6112, 0.1273, 0.6073, 0.1289, 0.6057, 0.1328, 0.6078, 0.1371, 0.6293, 0.148, 0.6293, 0.1359, 0.6112, 0.1273, 0.6078, 0.1371, 0.6781, 0.1358, 0.6781, 0.1337, 0.6839, 0.1337, 0.6839, 0.1358, 0.6293, 0.1359, 0.6293, 0.148, 0.6078, 0.1371, 0.6112, 0.1273, 0.6839, 0.1358, 0.6839, 0.1337, 0.6897, 0.1337, 0.6897, 0.1358, 0.6293, 0.1359, 0.6112, 0.1273, 0.6078, 0.1371, 0.6293, 0.148, 0.6897, 0.1358, 0.6897, 0.1337, 0.6955, 0.1337, 0.6955, 0.1358, 0.6781, 0.1358, 0.6414, 0.1358, 0.639, 0.1337, 0.6781, 0.1337, 0.6293, 0.1359, 0.6293, 0.148, 0.6078, 0.1371, 0.6112, 0.1273, 0.6112, 0.1273, 0.6078, 0.1371, 0.6057, 0.1328, 0.6073, 0.1289, 0.639, 0.15, 0.639, 0.1337, 0.6414, 0.1358, 0.6414, 0.1478, 0.6293, 0.1359, 0.638, 0.1359, 0.638, 0.148, 0.6293, 0.148, 0.6073, 0.1289, 0.6112, 0.1273, 0.6078, 0.1371, 0.6057, 0.1328, 0.6112, 0.1273, 0.6073, 0.1289, 0.6057, 0.1328, 0.6078, 0.1371, 0.6414, 0.1358, 0.6414, 0.1478, 0.639, 0.15, 0.639, 0.1337, 0.4579, 0.2102, 0.4561, 0.2102, 0.4561, 0.1852, 0.4579, 0.1852, 0.6029, 0.1852, 0.6029, 0.2102, 0.4579, 0.2102, 0.4579, 0.1852, 0.456, 0.2515, 0.4579, 0.2515, 0.4579, 0.2766, 0.456, 0.2766, 0.4579, 0.3056, 0.456, 0.3056, 0.456, 0.2806, 0.4579, 0.2806, 0.6029, 0.3056, 0.6029, 0.2806, 0.6047, 0.2806, 0.6047, 0.3056, 0.4579, 0.3056, 0.6029, 0.3056, 0.6029, 0.3469, 0.4579, 0.3469, 0.4579, 0.2806, 0.6029, 0.2806, 0.6029, 0.3056, 0.4579, 0.3056, 0.2847, 0.4325, 0.2847, 0.6582, 0.002413, 0.6582, 0.002413, 0.4325, 0.006479, 0.1935, 0.006479, 0.01535, 0.2344, 0.01535, 0.1793, 0.1935, 0.4463, 0.3719, 0.2736, 0.3719, 0.2185, 0.1937, 0.4463, 0.1937, 0.2847, 0.8304, 0.002413, 0.8304, 0.002413, 0.6582, 0.2847, 0.6582, 0.002413, 0.8304, 0.2847, 0.8304, 0.2847, 0.997, 0.002413, 0.997, 0.6047, 0.2515, 0.6047, 0.2766, 0.6029, 0.2766, 0.6029, 0.2515, 0.6029, 0.2515, 0.6029, 0.2766, 0.4579, 0.2766, 0.4579, 0.2515, 0.6029, 0.2102, 0.6029, 0.2515, 0.4579, 0.2515, 0.4579, 0.2102, 0.7626, 0.2417, 0.7711, 0.2382, 0.7746, 0.2296, 0.754, 0.2382, 0.754, 0.2211, 0.7505, 0.2296, 0.7711, 0.2211, 0.7626, 0.2176, 0.7505, 0.2296, 0.754, 0.2382, 0.7746, 0.2296, 0.7711, 0.2211, 0.754, 0.2382, 0.7505, 0.2296, 0.754, 0.2211, 0.7626, 0.2417, 0.7746, 0.2296, 0.7711, 0.2382, 0.7626, 0.2176, 0.7711, 0.2211, 0.7626, 0.2417, 0.754, 0.2211, 0.7626, 0.2176, 0.7711, 0.2382, 0.7626, 0.2417, 0.7711, 0.2382, 0.7746, 0.2296, 0.754, 0.2382, 0.754, 0.2211, 0.7505, 0.2296, 0.7711, 0.2211, 0.7626, 0.2176, 0.7505, 0.2296, 0.754, 0.2382, 0.7746, 0.2296, 0.7711, 0.2211, 0.754, 0.2382, 0.7505, 0.2296, 0.754, 0.2211, 0.7626, 0.2417, 0.7746, 0.2296, 0.7711, 0.2382, 0.7626, 0.2176, 0.7711, 0.2211, 0.7626, 0.2417, 0.754, 0.2211, 0.7626, 0.2176, 0.7711, 0.2382, 0.7626, 0.2417, 0.7711, 0.2382, 0.7746, 0.2296, 0.754, 0.2382, 0.754, 0.2211, 0.7505, 0.2296, 0.7711, 0.2211, 0.7626, 0.2176, 0.7505, 0.2296, 0.754, 0.2382, 0.7746, 0.2296, 0.7711, 0.2211, 0.754, 0.2382, 0.7505, 0.2296, 0.754, 0.2211, 0.7626, 0.2417, 0.7746, 0.2296, 0.7711, 0.2382, 0.7626, 0.2176, 0.7711, 0.2211, 0.7626, 0.2417, 0.754, 0.2211, 0.7626, 0.2176, 0.7711, 0.2382, 0.7626, 0.2417, 0.7711, 0.2382, 0.7746, 0.2296, 0.754, 0.2382, 0.754, 0.2211, 0.7505, 0.2296, 0.7711, 0.2211, 0.7626, 0.2176, 0.7505, 0.2296, 0.754, 0.2382, 0.7746, 0.2296, 0.7711, 0.2211, 0.754, 0.2382, 0.7505, 0.2296, 0.754, 0.2211, 0.7626, 0.2417, 0.7746, 0.2296, 0.7711, 0.2382, 0.7626, 0.2176, 0.7711, 0.2211, 0.7626, 0.2417, 0.754, 0.2211, 0.7626, 0.2176, 0.7711, 0.2382])
me_dumpster_3yd.materials.append(mat_dumpster_3yard_1k)
me_dumpster_3yd.use_remesh_preserve_volume = False
me_dumpster_3yd.use_remesh_preserve_attributes = False
me_dumpster_3yd.use_mirror_vertex_groups = False
me_dumpster_3yd.update()
arm_dumpster_armature = bpy.data.armatures.new('dumpster_armature')  # bones are not reproduced

# ---- objects
ob_dumpster_3yd = bpy.data.objects.new('dumpster_3yd', me_dumpster_3yd)
ob_dumpster_armature = bpy.data.objects.new('dumpster_armature', arm_dumpster_armature)
ob_key_light = bpy.data.objects.new('key_light', light_key_light)
ob_fill_light = bpy.data.objects.new('fill_light', light_fill_light)
ob_camera_primary = bpy.data.objects.new('camera_primary', cam_camera)

# ---- transforms, parenting, visibility, modifiers, constraints
ob_dumpster_3yd.parent = ob_dumpster_armature
ob_dumpster_3yd.location = (0.0, 0.0, 0.0)
ob_dumpster_3yd.lock_rotations_4d = False
ob_dumpster_3yd.empty_display_type = 'ARROWS'
ob_dumpster_3yd.color = (0.0, 0.0, 0.0, 1.0)
ob_dumpster_3yd.lineart.crease_threshold = 0.0
_vg = ob_dumpster_3yd.vertex_groups.new(name='lift_slots')
_vg.add([1, 2, 3, 4, 5, 6, 7, 8, 9, 10, 11, 12, 13, 14, 15, 16, 17, 18, 19, 20, 21, 22, 23, 24, 25, 26, 27, 28, 29, 30, 31, 32, 33, 34, 35, 36, 37, 38, 39, 40, 41, 42, 43, 44, 45, 46, 47, 48, 49, 50, 51, 52, 109, 110, 111, 112, 113, 114, 115, 116, 117, 118, 119, 120, 121, 122, 123, 124, 125, 126, 127, 128, 129, 130, 131, 132, 133, 134, 135, 136, 137, 138, 139, 140, 141, 142, 143, 144, 145, 146, 147, 148, 149, 150, 151, 152, 153, 154, 155, 156, 157, 158, 159, 160], 1.0, 'REPLACE')
_vg = ob_dumpster_3yd.vertex_groups.new(name='lids')
_vg.add([258, 259, 260, 261, 262, 263, 264, 265, 266, 267, 268, 269, 270, 271, 272, 273, 274, 275, 276, 277, 278, 279, 280, 281, 282, 283, 284, 285, 286, 287, 288, 289, 290, 291, 292, 293, 294, 295, 296, 297, 298, 299, 300, 301, 302, 303, 304, 305, 306, 307, 308, 309, 310, 311, 312, 313, 314, 315, 316, 317, 318, 319, 320, 321, 322, 323, 324, 325, 326, 327, 328, 329, 330, 331, 332, 333, 334, 335, 336, 337, 338, 339, 340, 341, 342, 343, 344, 345, 346, 347, 348, 349, 350, 351, 352, 353, 354, 355, 356, 357, 358, 359, 360, 361, 362, 363, 364, 365, 366, 367, 368, 369, 370, 371, 372, 373, 374, 375, 376, 377, 378, 379, 380, 381, 382, 383, 384, 385, 386, 387, 388, 389, 390, 391, 392, 393, 394, 395, 396, 397, 398, 399, 400, 401, 402, 403, 404, 405, 406, 407, 408, 409, 410, 411, 412, 413, 414, 415, 416, 417, 418, 419, 420, 421, 422, 423, 424, 425, 426, 427, 428, 429, 430, 431, 432, 433, 434, 435, 436, 437, 438, 439, 440, 441, 442, 443, 444, 445, 446, 447, 448, 449, 450, 451, 452, 453, 454, 455, 456, 457, 458, 459, 460, 461, 462, 463, 464, 465], 1.0, 'REPLACE')
_vg = ob_dumpster_3yd.vertex_groups.new(name='lid_left')
_vg.add([258, 259, 260, 261, 262, 263, 264, 265, 266, 267, 268, 269, 270, 271, 272, 273, 274, 275, 276, 277, 278, 279, 280, 281, 282, 283, 284, 285, 286, 287, 288, 289, 290, 291, 292, 293, 294, 295, 296, 297, 298, 299, 300, 301, 302, 303, 304, 305, 306, 307, 308, 309, 310, 311, 312, 313, 314, 315, 316, 317, 318, 319, 320, 321, 322, 323, 324, 325, 326, 327, 328, 329, 330, 331, 332, 333, 334, 335, 336, 337, 338, 339, 340, 341, 342, 343, 344, 345, 346, 347, 348, 349, 350, 351, 352, 353, 354, 355, 356, 357, 358, 359, 360, 361], 1.0, 'REPLACE')
_vg = ob_dumpster_3yd.vertex_groups.new(name='lid_right')
_vg.add([362, 363, 364, 365, 366, 367, 368, 369, 370, 371, 372, 373, 374, 375, 376, 377, 378, 379, 380, 381, 382, 383, 384, 385, 386, 387, 388, 389, 390, 391, 392, 393, 394, 395, 396, 397, 398, 399, 400, 401, 402, 403, 404, 405, 406, 407, 408, 409, 410, 411, 412, 413, 414, 415, 416, 417, 418, 419, 420, 421, 422, 423, 424, 425, 426, 427, 428, 429, 430, 431, 432, 433, 434, 435, 436, 437, 438, 439, 440, 441, 442, 443, 444, 445, 446, 447, 448, 449, 450, 451, 452, 453, 454, 455, 456, 457, 458, 459, 460, 461, 462, 463, 464, 465], 1.0, 'REPLACE')
_vg = ob_dumpster_3yd.vertex_groups.new(name='casters')
_vg.add([218, 219, 220, 221, 222, 223, 224, 225, 226, 227, 228, 229, 230, 231, 232, 233, 234, 235, 236, 237, 238, 239, 240, 241, 242, 243, 244, 245, 246, 247, 248, 249, 250, 251, 252, 253, 254, 255, 256, 257, 466, 467, 468, 469, 470, 471, 472, 473, 474, 475, 476, 477, 478, 479, 480, 481, 482, 483, 484, 485, 486, 487, 488, 489, 490, 491, 492, 493, 494, 495, 496, 497, 498, 499, 500, 501, 502, 503, 504, 505, 506, 507, 508, 509, 510, 511, 512, 513, 514, 515, 516, 517, 518, 519, 520, 521, 522, 523, 524, 525, 526, 527, 528, 529, 530, 531, 532, 533, 534, 535, 536, 537, 538, 539, 540, 541, 542, 543, 544, 545, 546, 547, 548, 549, 550, 551, 552, 553, 554, 555, 556, 557, 558, 559, 560, 561, 562, 563, 564, 565, 566, 567, 568, 569, 570, 571, 572, 573, 574, 575, 576, 577, 578, 579, 580, 581, 582, 583, 584, 585, 586, 587, 588, 589, 590, 591, 592, 593, 594, 595, 596, 597, 598, 599, 600, 601, 602, 603, 604, 605, 606, 607, 608, 609, 610, 611, 612, 613, 614, 615, 616, 617, 618, 619, 620, 621, 622, 623, 624, 625, 626, 627, 628, 629, 630, 631, 632, 633, 634, 635, 636, 637, 638, 639, 640, 641, 642, 643, 644, 645, 646, 647, 648, 649], 1.0, 'REPLACE')
_vg = ob_dumpster_3yd.vertex_groups.new(name='caster_left_front')
_vg = ob_dumpster_3yd.vertex_groups.new(name='caster_left_rear')
_vg.add([218, 219, 220, 221, 222, 223, 224, 225, 226, 227, 228, 229, 230, 231, 232, 233, 234, 235, 236, 237, 238, 239, 240, 241, 242, 243, 244, 245, 246, 247, 248, 249, 250, 251, 252, 253, 254, 255, 256, 257, 466, 467, 468, 469, 470, 471, 472, 473, 474, 475, 476, 477, 478, 479, 480, 481, 482, 483, 484, 485, 486, 487, 488, 489, 490, 491, 492, 493, 494, 495, 496, 497, 498, 499, 500, 501, 502, 503, 504, 505, 506, 507, 508, 509, 510, 511, 512, 513, 514, 515, 516, 517, 518, 519, 520, 521, 522, 523, 524, 525, 526, 527, 528, 529, 530, 531, 532, 533, 534, 535, 536, 537, 538, 539, 540, 541, 542, 543, 544, 545, 546, 547, 548, 549, 550, 551, 552, 553, 554, 555, 556, 557, 558, 559, 560, 561, 562, 563, 564, 565, 566, 567, 568, 569, 570, 571, 572, 573, 574, 575, 576, 577, 578, 579, 580, 581, 582, 583, 584, 585, 586, 587, 588, 589, 590, 591, 592, 593, 594, 595, 596, 597, 598, 599, 600, 601, 602, 603, 604, 605, 606, 607, 608, 609, 610, 611, 612, 613, 614, 615, 616, 617, 618, 619, 620, 621, 622, 623, 624, 625, 626, 627, 628, 629, 630, 631, 632, 633, 634, 635, 636, 637, 638, 639, 640, 641, 642, 643, 644, 645, 646, 647, 648, 649], 1.0, 'REPLACE')
_vg = ob_dumpster_3yd.vertex_groups.new(name='caster_right_rear')
_vg = ob_dumpster_3yd.vertex_groups.new(name='caster_right_front')
_vg = ob_dumpster_3yd.vertex_groups.new(name='body')
_vg.add([0, 1, 2, 3, 4, 5, 6, 7, 8, 9, 10, 11, 12, 13, 14, 15, 16, 17, 18, 19, 20, 21, 22, 23, 24, 25, 26, 27, 28, 29, 30, 31, 32, 33, 34, 35, 36, 37, 38, 39, 40, 41, 42, 43, 44, 45, 46, 47, 48, 49, 50, 51, 52, 53, 54, 55, 56, 57, 58, 59, 60, 61, 62, 63, 64, 65, 66, 67, 68, 69, 70, 71, 72, 73, 74, 75, 76, 77, 78, 79, 80, 81, 82, 83, 84, 85, 86, 87, 88, 89, 90, 91, 92, 93, 94, 95, 96, 97, 98, 99, 100, 101, 102, 103, 104, 105, 106, 107, 108, 109, 110, 111, 112, 113, 114, 115, 116, 117, 118, 119, 120, 121, 122, 123, 124, 125, 126, 127, 128, 129, 130, 131, 132, 133, 134, 135, 136, 137, 138, 139, 140, 141, 142, 143, 144, 145, 146, 147, 148, 149, 150, 151, 152, 153, 154, 155, 156, 157, 158, 159, 160, 161, 162, 163, 164, 165, 166, 167, 168, 169, 170, 171, 172, 173, 174, 175, 176, 177, 178, 179, 180, 181, 182, 183, 184, 185, 186, 187, 188, 189, 190, 191, 192, 193, 194, 195, 196, 197, 198, 199, 200, 201, 202, 203, 204, 205, 206, 207, 208, 209, 210, 211, 212, 213, 214, 215, 216, 217], 1.0, 'REPLACE')
_vg = ob_dumpster_3yd.vertex_groups.new(name='wheel_control')
_vg = ob_dumpster_3yd.vertex_groups.new(name='wheel_right_rear')
_vg.add([506, 507, 508, 509, 510, 511, 512, 513, 514, 515, 516, 517, 518, 519, 520, 521, 522, 523, 524, 525, 526, 527, 528, 529, 530, 531, 532, 533, 534, 535, 536, 537, 538, 539, 540, 541, 542, 543, 544, 545, 618, 619, 620, 621, 622, 623, 624, 625, 626, 627, 628, 629, 630, 631, 632, 633], 1.0, 'REPLACE')
_vg = ob_dumpster_3yd.vertex_groups.new(name='wheel_left_rear')
_vg.add([218, 219, 220, 221, 222, 223, 224, 225, 226, 227, 228, 229, 230, 231, 232, 233, 234, 235, 236, 237, 238, 239, 240, 241, 242, 243, 244, 245, 246, 247, 248, 249, 250, 251, 252, 253, 254, 255, 256, 257, 586, 587, 588, 589, 590, 591, 592, 593, 594, 595, 596, 597, 598, 599, 600, 601], 1.0, 'REPLACE')
_vg = ob_dumpster_3yd.vertex_groups.new(name='wheel_right_front')
_vg.add([546, 547, 548, 549, 550, 551, 552, 553, 554, 555, 556, 557, 558, 559, 560, 561, 562, 563, 564, 565, 566, 567, 568, 569, 570, 571, 572, 573, 574, 575, 576, 577, 578, 579, 580, 581, 582, 583, 584, 585, 634, 635, 636, 637, 638, 639, 640, 641, 642, 643, 644, 645, 646, 647, 648, 649], 1.0, 'REPLACE')
_vg = ob_dumpster_3yd.vertex_groups.new(name='wheel_left_front')
_vg.add([466, 467, 468, 469, 470, 471, 472, 473, 474, 475, 476, 477, 478, 479, 480, 481, 482, 483, 484, 485, 486, 487, 488, 489, 490, 491, 492, 493, 494, 495, 496, 497, 498, 499, 500, 501, 502, 503, 504, 505, 602, 603, 604, 605, 606, 607, 608, 609, 610, 611, 612, 613, 614, 615, 616, 617], 1.0, 'REPLACE')
_m = ob_dumpster_3yd.modifiers.new('Armature', 'ARMATURE')
_m = ob_dumpster_3yd.modifiers.new('Armature.001', 'ARMATURE')
_m.object = ob_dumpster_armature
ob_dumpster_armature.location = (0.0, 0.0, 0.0)
ob_dumpster_armature.show_in_front = True
ob_dumpster_armature.lineart.crease_threshold = 0.0
ob_key_light.location = (-3.788, -5.983, 6.708)
ob_key_light.rotation_euler = (-0.07316, -0.8023, 1.129)
ob_key_light.lock_rotations_4d = False
ob_key_light.empty_display_type = 'ARROWS'
ob_key_light.color = (0.0, 0.0, 0.0, 0.0)
ob_key_light.lineart.crease_threshold = 0.0
ob_fill_light.location = (3.746, 1.909, 3.282)
ob_fill_light.rotation_euler = (0.6503, 0.05522, 1.866)
ob_fill_light.lock_rotations_4d = False
ob_fill_light.empty_display_type = 'ARROWS'
ob_fill_light.color = (0.0, 0.0, 0.0, 0.0)
ob_fill_light.lineart.crease_threshold = 0.0
ob_camera_primary.location = (7.039, -6.897, 5.461)
ob_camera_primary.rotation_euler = (1.109, 0.01082, 0.8149)
ob_camera_primary.lock_rotations_4d = False
ob_camera_primary.empty_display_type = 'ARROWS'
ob_camera_primary.color = (0.0, 0.0, 0.0, 0.0)
ob_camera_primary.display_type = 'WIRE'
ob_camera_primary.lineart.crease_threshold = 0.0

# ---- collection membership
col_collection_1.objects.link(ob_dumpster_3yd)
col_collection_11.objects.link(ob_dumpster_armature)
col_collection_20.objects.link(ob_key_light)
col_collection_20.objects.link(ob_fill_light)
col_collection_20.objects.link(ob_camera_primary)

# ---- scene / render settings (as saved in the file)
scene.camera = ob_camera_primary
scene.frame_start = 1; scene.frame_end = 250; scene.frame_set(1)
scene.render.engine = 'BLENDER_EEVEE_NEXT'
scene.render.image_settings.file_format = 'JPEG'
scene.render.image_settings.color_mode = 'RGB'
scene.render.image_settings.compression = 90
scene.render.resolution_x = 800
scene.render.resolution_y = 600
scene.render.pixel_aspect_x = 100.0
scene.render.pixel_aspect_y = 100.0
scene.render.fps = 25
scene.render.dither_intensity = 0.0
scene.render.use_compositing = False
scene.render.use_sequencer = False
scene.render.bake_margin = 2
scene.render.bake_bias = 0.0
scene.render.use_stamp_time = False
scene.render.use_stamp_date = False
scene.render.use_stamp_frame = False
scene.render.use_stamp_camera = False
scene.render.use_stamp_scene = False
scene.render.use_stamp_filename = False
scene.render.use_stamp_render_time = False
scene.render.stamp_font_size = 0
scene.cycles.use_denoising = False
scene.cycles.samples = 10
scene.cycles.sampling_pattern = 'TABULATED_SOBOL'
scene.cycles.light_sampling_threshold = 0.0
scene.cycles.use_adaptive_sampling = False
scene.cycles.use_light_tree = False
scene.cycles.blur_glossy = 0.0
scene.cycles.volume_bounces = 1
scene.cycles.pixel_filter_type = 'GAUSSIAN'
scene.cycles.sample_clamp_indirect = 0.0
scene.view_settings.view_transform = 'Raw'
bpy.context.view_layer.update()
